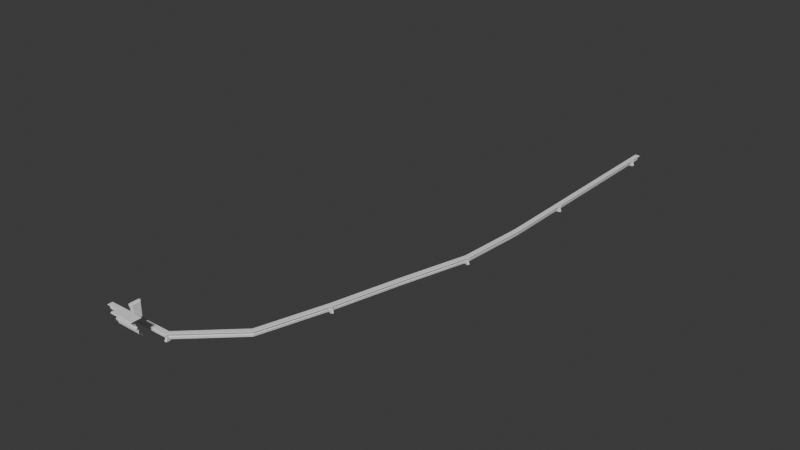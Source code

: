 # Source: border.blend  (saved by Blender 5.0.119; exported with 4.5.12 LTS)
import bpy
from mathutils import Matrix  # noqa: F401  (used for matrix-valued properties, if any)

bpy.ops.wm.read_factory_settings(use_empty=True)
scene = bpy.context.scene
scene.name = 'Scene'

# ---- collections
col_collection = bpy.data.collections.new('Collection'); scene.collection.children.link(col_collection)
col_realbuildingmain = bpy.data.collections.new('realbuildingmain'); col_collection.children.link(col_realbuildingmain)
col_unit = bpy.data.collections.new('unit'); scene.collection.children.link(col_unit)

# ---- images (referenced by path relative to the original .blend; pixels are not part of the script)
import os
ASSET_DIR = os.environ.get("B2B_ASSET_DIR", "")  # directory of the original .blend (textures are referenced by path, not embedded)
HERE = os.path.dirname(os.path.abspath(__file__))  # packed textures are extracted next to this script under _unpacked/

def load_image(name, relpath, width, height, colorspace="sRGB"):
    """Load a texture the original file referenced (path relative to the .blend, or extracted next to this script)."""
    p = next((c for c in (os.path.join(HERE, relpath), os.path.join(ASSET_DIR, relpath)) if relpath and os.path.exists(c)), "")
    if p:
        img = bpy.data.images.load(p, check_existing=True)
        img.name = name
    else:  # same state as the original file: an image datablock whose file is absent (Cycles renders it pink)
        img = bpy.data.images.new(name, width, height)
        img.source = "FILE"
        img.filepath = "//" + (relpath or name)
    img.colorspace_settings.name = colorspace
    return img
img_concrete2_basecolor_png_002 = load_image('concrete2_basecolor.png.002', 'textures/concrete2_basecolor.png', 1024, 1024, 'sRGB')
img_concrete2_metallic_png = load_image('concrete2_metallic.png', 'textures/concrete2_metallic.png', 1024, 1024, 'Non-Color')
img_concrete2_roughness_png = load_image('concrete2_roughness.png', 'textures/concrete2_roughness.png', 1024, 1024, 'Non-Color')
img_concrete2_normal_png = load_image('concrete2_normal.png', 'textures/concrete2_normal.png', 1024, 1024, 'Non-Color')
img_concrete2_ambientocclusion_png = load_image('concrete2_ambientocclusion.png', 'textures/concrete2_ambientocclusion.png', 1024, 1024, 'Non-Color')
img_concrete3_basecolor_png = load_image('concrete3_basecolor.png', 'textures/concrete3_basecolor.png', 1024, 1024, 'sRGB')
img_concrete3_metallic_png = load_image('concrete3_metallic.png', 'textures/concrete3_metallic.png', 1024, 1024, 'Non-Color')
img_concrete3_roughness_png = load_image('concrete3_roughness.png', 'textures/concrete3_roughness.png', 1024, 1024, 'Non-Color')
img_concrete3_normal_png = load_image('concrete3_normal.png', 'textures/concrete3_normal.png', 1024, 1024, 'Non-Color')
img_concrete3_ambientocclusion_png = load_image('concrete3_ambientocclusion.png', 'textures/concrete3_ambientocclusion.png', 1024, 1024, 'Non-Color')
img_concrete4_height_png = load_image('concrete4_height.png', 'textures/concrete4_height.png', 1024, 1024, 'Non-Color')
img_concrete4_basecolor_png = load_image('concrete4_basecolor.png', 'textures/concrete4_basecolor.png', 1024, 1024, 'sRGB')
img_concrete4_metallic_png = load_image('concrete4_metallic.png', 'textures/concrete4_metallic.png', 1024, 1024, 'Non-Color')
img_concrete4_roughness_png = load_image('concrete4_roughness.png', 'textures/concrete4_roughness.png', 1024, 1024, 'Non-Color')
img_concrete4_normal_png = load_image('concrete4_normal.png', 'textures/concrete4_normal.png', 1024, 1024, 'Non-Color')
img_concrete4_ambientocclusion_png = load_image('concrete4_ambientocclusion.png', 'textures/concrete4_ambientocclusion.png', 1024, 1024, 'Non-Color')
img_concrete6_height_png = load_image('concrete6_height.png', 'textures/concrete6_height.png', 1024, 1024, 'Non-Color')
img_concrete6_basecolor_png = load_image('concrete6_basecolor.png', 'textures/concrete6_basecolor.png', 1024, 1024, 'sRGB')
img_concrete6_metallic_png = load_image('concrete6_metallic.png', 'textures/concrete6_metallic.png', 1024, 1024, 'Non-Color')
img_concrete6_roughness_png = load_image('concrete6_roughness.png', 'textures/concrete6_roughness.png', 1024, 1024, 'Non-Color')
img_concrete6_normal_png = load_image('concrete6_normal.png', 'textures/concrete6_normal.png', 1024, 1024, 'Non-Color')
img_concrete6_ambientocclusion_png = load_image('concrete6_ambientocclusion.png', 'textures/concrete6_ambientocclusion.png', 1024, 1024, 'Non-Color')
img_concrete7_height_png = load_image('concrete7_height.png', 'textures/concrete7_height.png', 1024, 1024, 'Non-Color')
img_concrete7_basecolor_png = load_image('concrete7_basecolor.png', 'textures/concrete7_basecolor.png', 1024, 1024, 'sRGB')
img_concrete7_metallic_png = load_image('concrete7_metallic.png', 'textures/concrete7_metallic.png', 1024, 1024, 'Non-Color')
img_concrete7_roughness_png = load_image('concrete7_roughness.png', 'textures/concrete7_roughness.png', 1024, 1024, 'Non-Color')
img_concrete7_normal_png = load_image('concrete7_normal.png', 'textures/concrete7_normal.png', 1024, 1024, 'Non-Color')
img_concrete7_ambientocclusion_png = load_image('concrete7_ambientocclusion.png', 'textures/concrete7_ambientocclusion.png', 1024, 1024, 'Non-Color')
img_concrete8_height_png = load_image('concrete8_height.png', 'textures/concrete8_height.png', 1024, 1024, 'Non-Color')
img_concrete8_basecolor_png = load_image('concrete8_basecolor.png', 'textures/concrete8_basecolor.png', 1024, 1024, 'sRGB')
img_concrete8_metallic_png = load_image('concrete8_metallic.png', 'textures/concrete8_metallic.png', 1024, 1024, 'Non-Color')
img_concrete8_roughness_png = load_image('concrete8_roughness.png', 'textures/concrete8_roughness.png', 1024, 1024, 'Non-Color')
img_concrete8_normal_png = load_image('concrete8_normal.png', 'textures/concrete8_normal.png', 1024, 1024, 'Non-Color')
img_concrete8_ambientocclusion_png = load_image('concrete8_ambientocclusion.png', 'textures/concrete8_ambientocclusion.png', 1024, 1024, 'sRGB')
img_concrete9_height_png = load_image('concrete9_height.png', 'textures/concrete9_height.png', 1024, 1024, 'Non-Color')
img_concrete9_basecolor_png = load_image('concrete9_basecolor.png', 'textures/concrete9_basecolor.png', 1024, 1024, 'sRGB')
img_concrete9_metallic_png = load_image('concrete9_metallic.png', 'textures/concrete9_metallic.png', 1024, 1024, 'Non-Color')
img_concrete9_roughness_png = load_image('concrete9_roughness.png', 'textures/concrete9_roughness.png', 1024, 1024, 'Non-Color')
img_concrete9_normal_png = load_image('concrete9_normal.png', 'textures/concrete9_normal.png', 1024, 1024, 'Non-Color')
img_concrete9_ambientocclusion_png = load_image('concrete9_ambientocclusion.png', 'textures/concrete9_ambientocclusion.png', 1024, 1024, 'Non-Color')
img_brick3_height_png_001 = load_image('brick3_height.png.001', 'textures/brick3_height.png', 1024, 1024, 'Non-Color')
img_brick3_basecolor_png_001 = load_image('brick3_basecolor.png.001', 'textures/brick3_basecolor.png', 1024, 1024, 'sRGB')
img_brick3_metallic_png_001 = load_image('brick3_metallic.png.001', 'textures/brick3_metallic.png', 1024, 1024, 'Non-Color')
img_brick3_roughness_png_001 = load_image('brick3_roughness.png.001', 'textures/brick3_roughness.png', 1024, 1024, 'Non-Color')
img_brick3_normal_png_001 = load_image('brick3_normal.png.001', 'textures/brick3_normal.png', 1024, 1024, 'Non-Color')

# ---- materials (node trees are filled in below, after node groups)
mat_concrete2 = bpy.data.materials.new('concrete2')
mat_concrete3 = bpy.data.materials.new('concrete3')
mat_concrete4 = bpy.data.materials.new('concrete4')
mat_concrete6 = bpy.data.materials.new('concrete6')
mat_concrete7 = bpy.data.materials.new('concrete7')
mat_concrete8 = bpy.data.materials.new('concrete8')
mat_concrete9 = bpy.data.materials.new('concrete9')
mat_brick3 = bpy.data.materials.new('brick3')

# ---- node groups
ng_triplanar_uv_mapping = bpy.data.node_groups.new('Triplanar UV Mapping', 'GeometryNodeTree')
_s = ng_triplanar_uv_mapping.interface.new_socket(name='Geometry', in_out='OUTPUT', socket_type='NodeSocketGeometry')
_s = ng_triplanar_uv_mapping.interface.new_socket(name='Geometry', in_out='INPUT', socket_type='NodeSocketGeometry')
_s = ng_triplanar_uv_mapping.interface.new_socket(name='Translation', in_out='INPUT', socket_type='NodeSocketVector')
_s.subtype = 'TRANSLATION'
_s = ng_triplanar_uv_mapping.interface.new_socket(name='Rotation', in_out='INPUT', socket_type='NodeSocketVector')
_s.subtype = 'EULER'
_s = ng_triplanar_uv_mapping.interface.new_socket(name='Scale', in_out='INPUT', socket_type='NodeSocketVector')
_s.subtype = 'XYZ'
_s.default_value = (1.0, 1.0, 1.0)
_s = ng_triplanar_uv_mapping.interface.new_socket(name='UV Attribute', in_out='INPUT', socket_type='NodeSocketString')
_s.default_value = 'UVMap'
_s = ng_triplanar_uv_mapping.interface.new_socket(name='Pack UV Islands', in_out='INPUT', socket_type='NodeSocketBool')
_s = ng_triplanar_uv_mapping.interface.new_socket(name='Margin', in_out='INPUT', socket_type='NodeSocketFloat')
_s.default_value = 0.001
_s.min_value = 0.0
_s.max_value = 1.0
_s = ng_triplanar_uv_mapping.interface.new_socket(name='Rotate', in_out='INPUT', socket_type='NodeSocketBool')
_s.default_value = True
ng_triplanar_uv_mapping.is_modifier = True
_N = ng_triplanar_uv_mapping.nodes; _L = ng_triplanar_uv_mapping.links
n0 = _N.new('ShaderNodeMath'); n0.name = 'Math'; n0.location = (-1260, -1060)
n0.operation = 'ABSOLUTE'
n1 = _N.new('ShaderNodeMath'); n1.name = 'Math.004'; n1.location = (-1060, -1060)
n1.operation = 'MAXIMUM'
n2 = _N.new('ShaderNodeMath'); n2.name = 'Math.005'; n2.location = (-1260, -1240)
n2.operation = 'ABSOLUTE'
n3 = _N.new('ShaderNodeMath'); n3.name = 'Math.007'; n3.location = (-1260, -1420)
n3.operation = 'ABSOLUTE'
n4 = _N.new('ShaderNodeMath'); n4.name = 'Math.006'; n4.location = (-1060, -1240)
n4.operation = 'MAXIMUM'
n5 = _N.new('ShaderNodeMath'); n5.name = 'Math.008'; n5.location = (-1060, -1420)
n5.operation = 'MAXIMUM'
n6 = _N.new('ShaderNodeMath'); n6.name = 'Math.012'; n6.location = (-1260, -500)
n6.operation = 'GREATER_THAN'
n6.inputs[1].default_value = 0.0
n7 = _N.new('ShaderNodeMath'); n7.name = 'Math.013'; n7.location = (-1260, -680)
n7.operation = 'GREATER_THAN'
n7.inputs[1].default_value = 0.0
n8 = _N.new('ShaderNodeMath'); n8.name = 'Math.014'; n8.location = (-1260, -860)
n8.operation = 'GREATER_THAN'
n8.inputs[1].default_value = 0.0
n9 = _N.new('ShaderNodeMath'); n9.name = 'Math.015'; n9.location = (-1060, -500)
n9.operation = 'SUBTRACT'
n10 = _N.new('ShaderNodeMath'); n10.name = 'Math.017'; n10.location = (-1060, -680)
n10.operation = 'SUBTRACT'
n11 = _N.new('ShaderNodeMath'); n11.name = 'Math.019'; n11.location = (-1060, -860)
n11.operation = 'SUBTRACT'
n12 = _N.new('ShaderNodeMath'); n12.name = 'Math.016'; n12.location = (-860, -500)
n12.operation = 'MULTIPLY'
n12.inputs[1].default_value = 2.0
n13 = _N.new('ShaderNodeMath'); n13.name = 'Math.018'; n13.location = (-860, -680)
n13.operation = 'MULTIPLY'
n13.inputs[1].default_value = -2.0
n14 = _N.new('FunctionNodeCompare'); n14.name = 'Compare'; n14.location = (-860, -1060)
n14.inputs[6].default_value = (0.0, 0.0, 0.0, 0.0)
n14.inputs[7].default_value = (0.0, 0.0, 0.0, 0.0)
n15 = _N.new('FunctionNodeCompare'); n15.name = 'Compare.002'; n15.location = (-860, -1240)
n15.inputs[6].default_value = (0.0, 0.0, 0.0, 0.0)
n15.inputs[7].default_value = (0.0, 0.0, 0.0, 0.0)
n16 = _N.new('ShaderNodeMath'); n16.name = 'Math.020'; n16.location = (-860, -860)
n16.operation = 'MULTIPLY'
n16.inputs[1].default_value = 2.0
n17 = _N.new('GeometryNodeInputNormal'); n17.name = 'Normal'; n17.location = (-2120, -820)
n17.legacy_corner_normals = True
n18 = _N.new('GeometryNodeInputPosition'); n18.name = 'Position'; n18.location = (-1780, -340)
n19 = _N.new('ShaderNodeMath'); n19.name = 'Math.023'; n19.location = (-560, -660)
n19.operation = 'MULTIPLY'
n20 = _N.new('ShaderNodeMath'); n20.name = 'Math.021'; n20.location = (-560, -480)
n20.operation = 'MULTIPLY'
n21 = _N.new('ShaderNodeMath'); n21.name = 'Math.011'; n21.location = (-560, -300)
n21.operation = 'MULTIPLY'
n22 = _N.new('ShaderNodeCombineXYZ'); n22.name = 'Combine XYZ'; n22.location = (-340, -300)
n23 = _N.new('ShaderNodeCombineXYZ'); n23.name = 'Combine XYZ.001'; n23.location = (-340, -480)
n23.inputs[2].default_value = 0.4
n24 = _N.new('GeometryNodeSwitch'); n24.name = 'Switch'; n24.location = (-100, -360)
n24.input_type = 'VECTOR'
n25 = _N.new('ShaderNodeSeparateXYZ'); n25.name = 'Separate XYZ.001'; n25.location = (-860, -280)
n26 = _N.new('ShaderNodeVectorMath'); n26.name = 'Vector Math'; n26.location = (-1060, -280)
n27 = _N.new('ShaderNodeVectorMath'); n27.name = 'Vector Math.001'; n27.location = (-1260, -280)
n27.operation = 'MULTIPLY'
n28 = _N.new('ShaderNodeVectorRotate'); n28.name = 'Vector Rotate'; n28.location = (-1540, -280)
n28.rotation_type = 'EULER_XYZ'
n29 = _N.new('ShaderNodeSeparateXYZ'); n29.name = 'Separate XYZ'; n29.location = (-1560, -820)
n30 = _N.new('ShaderNodeVectorRotate'); n30.name = 'Vector Rotate.001'; n30.location = (-1780, -760)
n30.rotation_type = 'EULER_XYZ'
n31 = _N.new('NodeGroupInput'); n31.name = 'Group Input'; n31.location = (-2160, -380)
n32 = _N.new('GeometryNodeSwitch'); n32.name = 'Switch.001'; n32.location = (120, -520)
n32.input_type = 'VECTOR'
n33 = _N.new('GeometryNodeUVPackIslands'); n33.name = 'Pack UV Islands'; n33.location = (360, -640)
n34 = _N.new('GeometryNodeSwitch'); n34.name = 'Switch.002'; n34.location = (540, -500)
n34.input_type = 'VECTOR'
n35 = _N.new('GeometryNodeStoreNamedAttribute'); n35.name = 'Store Named Attribute'; n35.location = (800, -280)
n35.data_type = 'FLOAT2'
n35.domain = 'CORNER'
n36 = _N.new('NodeGroupOutput'); n36.name = 'Group Output'; n36.location = (1060, -280)
n37 = _N.new('ShaderNodeCombineXYZ'); n37.name = 'Combine XYZ.002'; n37.location = (-340, -640)
_L.new(n30.outputs[0], n29.inputs[0])
_L.new(n29.outputs[0], n0.inputs[0])
_L.new(n0.outputs[0], n1.inputs[0])
_L.new(n2.outputs[0], n4.inputs[0])
_L.new(n29.outputs[1], n2.inputs[0])
_L.new(n29.outputs[2], n3.inputs[0])
_L.new(n2.outputs[0], n1.inputs[1])
_L.new(n3.outputs[0], n4.inputs[1])
_L.new(n3.outputs[0], n5.inputs[0])
_L.new(n0.outputs[0], n5.inputs[1])
_L.new(n26.outputs[0], n25.inputs[0])
_L.new(n21.outputs[0], n22.inputs[0])
_L.new(n25.outputs[2], n22.inputs[1])
_L.new(n25.outputs[2], n23.inputs[1])
_L.new(n20.outputs[0], n23.inputs[0])
_L.new(n19.outputs[0], n37.inputs[1])
_L.new(n24.outputs[0], n32.inputs[1])
_L.new(n37.outputs[0], n32.inputs[2])
_L.new(n1.outputs[0], n14.inputs[0])
_L.new(n4.outputs[0], n14.inputs[1])
_L.new(n5.outputs[0], n15.inputs[0])
_L.new(n1.outputs[0], n15.inputs[1])
_L.new(n14.outputs[0], n24.inputs[0])
_L.new(n15.outputs[0], n32.inputs[0])
_L.new(n23.outputs[0], n24.inputs[1])
_L.new(n22.outputs[0], n24.inputs[2])
_L.new(n25.outputs[1], n21.inputs[0])
_L.new(n29.outputs[0], n6.inputs[0])
_L.new(n29.outputs[1], n7.inputs[0])
_L.new(n29.outputs[2], n8.inputs[0])
_L.new(n6.outputs[0], n9.inputs[0])
_L.new(n9.outputs[0], n12.inputs[0])
_L.new(n10.outputs[0], n13.inputs[0])
_L.new(n11.outputs[0], n16.inputs[0])
_L.new(n7.outputs[0], n10.inputs[0])
_L.new(n8.outputs[0], n11.inputs[0])
_L.new(n12.outputs[0], n21.inputs[1])
_L.new(n25.outputs[0], n20.inputs[0])
_L.new(n13.outputs[0], n20.inputs[1])
_L.new(n25.outputs[1], n19.inputs[0])
_L.new(n16.outputs[0], n19.inputs[1])
_L.new(n18.outputs[0], n28.inputs[0])
_L.new(n31.outputs[2], n28.inputs[4])
_L.new(n17.outputs[0], n30.inputs[0])
_L.new(n31.outputs[2], n30.inputs[4])
_L.new(n27.outputs[0], n26.inputs[0])
_L.new(n28.outputs[0], n27.inputs[0])
_L.new(n31.outputs[3], n27.inputs[1])
_L.new(n31.outputs[1], n26.inputs[1])
_L.new(n31.outputs[0], n35.inputs[0])
_L.new(n34.outputs[0], n35.inputs[3])
_L.new(n35.outputs[0], n36.inputs[0])
_L.new(n31.outputs[4], n35.inputs[2])
_L.new(n32.outputs[0], n34.inputs[1])
_L.new(n32.outputs[0], n33.inputs[0])
_L.new(n33.outputs[0], n34.inputs[2])
_L.new(n31.outputs[5], n34.inputs[0])
_L.new(n31.outputs[6], n33.inputs[2])
_L.new(n31.outputs[7], n33.inputs[3])
_L.new(n25.outputs[0], n37.inputs[0])
n36.is_active_output = True
ng_gn_edgeborder = bpy.data.node_groups.new('gn_edgeborder', 'GeometryNodeTree')
_s = ng_gn_edgeborder.interface.new_socket(name='Geometry', in_out='OUTPUT', socket_type='NodeSocketGeometry')
_s = ng_gn_edgeborder.interface.new_socket(name='Geometry', in_out='INPUT', socket_type='NodeSocketGeometry')
_s = ng_gn_edgeborder.interface.new_socket(name='itemsize', in_out='INPUT', socket_type='NodeSocketFloat')
_s.subtype = 'DISTANCE'
_s.default_value = 0.1
_s.min_value = 0.001
_s = ng_gn_edgeborder.interface.new_socket(name='sustaindensity', in_out='INPUT', socket_type='NodeSocketFloat')
_s.default_value = 2.0
_s.min_value = -1e+04
_s.max_value = 1e+04
_s = ng_gn_edgeborder.interface.new_socket(name='material', in_out='INPUT', socket_type='NodeSocketMenu')
_s.default_value = 'A'
ng_gn_edgeborder.is_modifier = True
# nodes of 'gn_edgeborder' reference scene objects; filled in after objects exist
ng_smooth_by_angle_001 = bpy.data.node_groups.new('Smooth by Angle.001', 'GeometryNodeTree')
_s = ng_smooth_by_angle_001.interface.new_socket(name='Mesh', in_out='OUTPUT', socket_type='NodeSocketGeometry')
_s = ng_smooth_by_angle_001.interface.new_socket(name='Mesh', in_out='INPUT', socket_type='NodeSocketGeometry')
_s = ng_smooth_by_angle_001.interface.new_socket(name='Angle', in_out='INPUT', socket_type='NodeSocketFloat')
_s.subtype = 'ANGLE'
_s.default_value = 0.5236
_s.min_value = 0.0
_s.max_value = 3.142
_s.description = 'Maximum face angle for smooth edges'
_s = ng_smooth_by_angle_001.interface.new_socket(name='Ignore Sharpness', in_out='INPUT', socket_type='NodeSocketBool')
_s.force_non_field = True
ng_smooth_by_angle_001.is_modifier = True
_N = ng_smooth_by_angle_001.nodes; _L = ng_smooth_by_angle_001.links
n0 = _N.new('GeometryNodeSetShadeSmooth'); n0.name = 'Set Shade Smooth'; n0.location = (120, -80)
n0.domain = 'EDGE'
n1 = _N.new('GeometryNodeSetShadeSmooth'); n1.name = 'Set Shade Smooth.001'; n1.location = (300, -80)
n2 = _N.new('NodeGroupOutput'); n2.name = 'Group Output'; n2.location = (480, -80)
n3 = _N.new('GeometryNodeInputMeshEdgeAngle'); n3.name = 'Edge Angle'; n3.location = (-440, -240)
n4 = _N.new('NodeGroupInput'); n4.name = 'Group Input'; n4.location = (-80, -80)
n5 = _N.new('GeometryNodeInputEdgeSmooth'); n5.name = 'Is Edge Smooth'; n5.location = (-260, -120)
n6 = _N.new('GeometryNodeInputShadeSmooth'); n6.name = 'Is Shade Smooth'; n6.location = (-440, -397)
n7 = _N.new('FunctionNodeCompare'); n7.name = 'Compare'; n7.location = (-260, -260)
n7.operation = 'LESS_EQUAL'
n7.inputs[6].default_value = (0.0, 0.0, 0.0, 0.0)
n7.inputs[7].default_value = (0.0, 0.0, 0.0, 0.0)
n8 = _N.new('FunctionNodeBooleanMath'); n8.name = 'Boolean Math.001'; n8.location = (-80, -260)
n9 = _N.new('NodeGroupInput'); n9.name = 'Group Input.001'; n9.location = (-440, -329)
n10 = _N.new('NodeGroupInput'); n10.name = 'Group Input.002'; n10.location = (-259, -189)
n11 = _N.new('FunctionNodeBooleanMath'); n11.name = 'Boolean Math'; n11.location = (-80, -149)
n11.operation = 'OR'
n12 = _N.new('FunctionNodeBooleanMath'); n12.name = 'Boolean Math.002'; n12.location = (-260, -380)
n12.operation = 'OR'
n13 = _N.new('NodeGroupInput'); n13.name = 'Group Input.003'; n13.location = (-440, -460)
_L.new(n3.outputs[0], n7.inputs[0])
_L.new(n1.outputs[0], n2.inputs[0])
_L.new(n9.outputs[1], n7.inputs[1])
_L.new(n7.outputs[0], n8.inputs[0])
_L.new(n4.outputs[0], n0.inputs[0])
_L.new(n0.outputs[0], n1.inputs[0])
_L.new(n8.outputs[0], n0.inputs[2])
_L.new(n10.outputs[2], n11.inputs[1])
_L.new(n5.outputs[0], n11.inputs[0])
_L.new(n11.outputs[0], n0.inputs[1])
_L.new(n13.outputs[2], n12.inputs[1])
_L.new(n6.outputs[0], n12.inputs[0])
_L.new(n12.outputs[0], n8.inputs[1])
n2.is_active_output = True

# ---- material node trees
mat_concrete2.use_nodes = True; mat_concrete2.node_tree.nodes.clear()
_N = mat_concrete2.node_tree.nodes; _L = mat_concrete2.node_tree.links
n0 = _N.new('ShaderNodeBsdfPrincipled'); n0.name = 'Principled BSDF'; n0.location = (-200, 100)
n1 = _N.new('ShaderNodeOutputMaterial'); n1.name = 'Material Output'; n1.location = (200, 100)
n2 = _N.new('ShaderNodeTexImage'); n2.name = 'Image Texture.001'; n2.location = (84, -302)
n2.label = 'Base Color'
n2.image = img_concrete2_basecolor_png_002
n3 = _N.new('ShaderNodeTexImage'); n3.name = 'Image Texture.002'; n3.location = (84, -582)
n3.label = 'Metallic'
n3.image = img_concrete2_metallic_png
n4 = _N.new('ShaderNodeTexImage'); n4.name = 'Image Texture.003'; n4.location = (84, -862)
n4.label = 'Roughness'
n4.image = img_concrete2_roughness_png
n5 = _N.new('ShaderNodeTexImage'); n5.name = 'Image Texture.004'; n5.location = (84, -1422)
n5.label = 'Normal'
n5.image = img_concrete2_normal_png
n6 = _N.new('ShaderNodeNormalMap'); n6.name = 'Normal Map'; n6.location = (-450, -820)
n7 = _N.new('ShaderNodeMapping'); n7.name = 'Mapping'; n7.location = (229, -36)
n8 = _N.new('NodeReroute'); n8.name = 'Reroute'; n8.location = (34, -938)
n8.width = 14
n8.socket_idname = 'NodeSocketVector'
n9 = _N.new('ShaderNodeTexCoord'); n9.name = 'Texture Coordinate'; n9.location = (29, -36)
n10 = _N.new('NodeFrame'); n10.name = 'Frame'; n10.location = (-1479, 136)
n10.label = 'Mapping'
n10.width = 398
n11 = _N.new('NodeFrame'); n11.name = 'Frame.001'; n11.location = (-834, 602)
n11.label = 'Textures'
n11.width = 353
n12 = _N.new('ShaderNodeTexImage'); n12.name = 'Image Texture.005'; n12.location = (83, -36)
n12.label = 'Metallic'
n12.image = img_concrete2_ambientocclusion_png
n13 = _N.new('ShaderNodeMix'); n13.name = 'Mix'; n13.location = (-372, 482)
n13.data_type = 'RGBA'
n13.blend_type = 'MULTIPLY'
n13.inputs[0].default_value = 1.0
n2.parent = n11
n3.parent = n11
n4.parent = n11
n5.parent = n11
n7.parent = n10
n8.parent = n11
n9.parent = n10
n12.parent = n11
_L.new(n0.outputs[0], n1.inputs[0])
_L.new(n3.outputs[0], n0.inputs[1])
_L.new(n4.outputs[0], n0.inputs[2])
_L.new(n5.outputs[0], n6.inputs[1])
_L.new(n6.outputs[0], n0.inputs[5])
_L.new(n8.outputs[0], n2.inputs[0])
_L.new(n8.outputs[0], n3.inputs[0])
_L.new(n8.outputs[0], n4.inputs[0])
_L.new(n8.outputs[0], n5.inputs[0])
_L.new(n7.outputs[0], n8.inputs[0])
_L.new(n9.outputs[2], n7.inputs[0])
_L.new(n7.outputs[0], n12.inputs[0])
_L.new(n2.outputs[0], n13.inputs[6])
_L.new(n12.outputs[0], n13.inputs[7])
_L.new(n13.outputs[2], n0.inputs[0])
n1.is_active_output = True
mat_concrete3.use_nodes = True; mat_concrete3.node_tree.nodes.clear()
_N = mat_concrete3.node_tree.nodes; _L = mat_concrete3.node_tree.links
n0 = _N.new('ShaderNodeBsdfPrincipled'); n0.name = 'Principled BSDF'; n0.location = (-200, 100)
n1 = _N.new('ShaderNodeOutputMaterial'); n1.name = 'Material Output'; n1.location = (200, 100)
n2 = _N.new('ShaderNodeTexImage'); n2.name = 'Image Texture.001'; n2.location = (84, -321)
n2.label = 'Base Color'
n2.image = img_concrete3_basecolor_png
n3 = _N.new('ShaderNodeTexImage'); n3.name = 'Image Texture.002'; n3.location = (84, -601)
n3.label = 'Metallic'
n3.image = img_concrete3_metallic_png
n4 = _N.new('ShaderNodeTexImage'); n4.name = 'Image Texture.003'; n4.location = (84, -881)
n4.label = 'Roughness'
n4.image = img_concrete3_roughness_png
n5 = _N.new('ShaderNodeTexImage'); n5.name = 'Image Texture.004'; n5.location = (84, -1438)
n5.label = 'Normal'
n5.image = img_concrete3_normal_png
n6 = _N.new('ShaderNodeNormalMap'); n6.name = 'Normal Map'; n6.location = (-450, -820)
n7 = _N.new('ShaderNodeMapping'); n7.name = 'Mapping'; n7.location = (229, -36)
n8 = _N.new('NodeReroute'); n8.name = 'Reroute'; n8.location = (34, -958)
n8.width = 14
n8.socket_idname = 'NodeSocketVector'
n9 = _N.new('ShaderNodeTexCoord'); n9.name = 'Texture Coordinate'; n9.location = (29, -36)
n10 = _N.new('NodeFrame'); n10.name = 'Frame'; n10.location = (-1479, 136)
n10.label = 'Mapping'
n10.width = 398
n11 = _N.new('NodeFrame'); n11.name = 'Frame.001'; n11.location = (-834, 621)
n11.label = 'Textures'
n11.width = 353
n12 = _N.new('ShaderNodeTexImage'); n12.name = 'Image Texture.005'; n12.location = (76, -36)
n12.label = 'Metallic'
n12.image = img_concrete3_ambientocclusion_png
n13 = _N.new('ShaderNodeMix'); n13.name = 'Mix'; n13.location = (-444, 536)
n13.data_type = 'RGBA'
n13.blend_type = 'MULTIPLY'
n13.inputs[0].default_value = 1.0
n2.parent = n11
n3.parent = n11
n4.parent = n11
n5.parent = n11
n7.parent = n10
n8.parent = n11
n9.parent = n10
n12.parent = n11
_L.new(n0.outputs[0], n1.inputs[0])
_L.new(n3.outputs[0], n0.inputs[1])
_L.new(n4.outputs[0], n0.inputs[2])
_L.new(n5.outputs[0], n6.inputs[1])
_L.new(n6.outputs[0], n0.inputs[5])
_L.new(n8.outputs[0], n2.inputs[0])
_L.new(n8.outputs[0], n3.inputs[0])
_L.new(n8.outputs[0], n4.inputs[0])
_L.new(n8.outputs[0], n5.inputs[0])
_L.new(n7.outputs[0], n8.inputs[0])
_L.new(n9.outputs[2], n7.inputs[0])
_L.new(n7.outputs[0], n12.inputs[0])
_L.new(n2.outputs[0], n13.inputs[6])
_L.new(n12.outputs[0], n13.inputs[7])
_L.new(n13.outputs[2], n0.inputs[0])
n1.is_active_output = True
mat_concrete4.use_nodes = True; mat_concrete4.node_tree.nodes.clear()
_N = mat_concrete4.node_tree.nodes; _L = mat_concrete4.node_tree.links
n0 = _N.new('ShaderNodeBsdfPrincipled'); n0.name = 'Principled BSDF'; n0.location = (-200, 100)
n1 = _N.new('ShaderNodeOutputMaterial'); n1.name = 'Material Output'; n1.location = (200, 100)
n2 = _N.new('ShaderNodeTexImage'); n2.name = 'Image Texture'; n2.location = (84, -1243)
n2.label = 'Displacement'
n2.image = img_concrete4_height_png
n3 = _N.new('ShaderNodeDisplacement'); n3.name = 'Displacement'; n3.location = (-100, -600)
n4 = _N.new('ShaderNodeTexImage'); n4.name = 'Image Texture.001'; n4.location = (84, -403)
n4.label = 'Base Color'
n4.image = img_concrete4_basecolor_png
n5 = _N.new('ShaderNodeTexImage'); n5.name = 'Image Texture.002'; n5.location = (84, -683)
n5.label = 'Metallic'
n5.image = img_concrete4_metallic_png
n6 = _N.new('ShaderNodeTexImage'); n6.name = 'Image Texture.003'; n6.location = (84, -963)
n6.label = 'Roughness'
n6.image = img_concrete4_roughness_png
n7 = _N.new('ShaderNodeTexImage'); n7.name = 'Image Texture.004'; n7.location = (84, -1523)
n7.label = 'Normal'
n7.image = img_concrete4_normal_png
n8 = _N.new('ShaderNodeNormalMap'); n8.name = 'Normal Map'; n8.location = (-450, -820)
n9 = _N.new('ShaderNodeMapping'); n9.name = 'Mapping'; n9.location = (229, -36)
n10 = _N.new('NodeReroute'); n10.name = 'Reroute'; n10.location = (34, -1039)
n10.width = 17
n10.socket_idname = 'NodeSocketVector'
n11 = _N.new('ShaderNodeTexCoord'); n11.name = 'Texture Coordinate'; n11.location = (29, -36)
n12 = _N.new('NodeFrame'); n12.name = 'Frame'; n12.location = (-1479, 136)
n12.label = 'Mapping'
n12.width = 398
n13 = _N.new('NodeFrame'); n13.name = 'Frame.001'; n13.location = (-834, 703)
n13.label = 'Textures'
n13.width = 353
n14 = _N.new('ShaderNodeTexImage'); n14.name = 'Image Texture.005'; n14.location = (81, -36)
n14.label = 'Metallic'
n14.image = img_concrete4_ambientocclusion_png
n15 = _N.new('ShaderNodeMix'); n15.name = 'Mix'; n15.location = (-400, 597)
n15.data_type = 'RGBA'
n15.blend_type = 'MULTIPLY'
n2.parent = n13
n4.parent = n13
n5.parent = n13
n6.parent = n13
n7.parent = n13
n9.parent = n12
n10.parent = n13
n11.parent = n12
n14.parent = n13
_L.new(n0.outputs[0], n1.inputs[0])
_L.new(n2.outputs[0], n3.inputs[0])
_L.new(n3.outputs[0], n1.inputs[2])
_L.new(n5.outputs[0], n0.inputs[1])
_L.new(n6.outputs[0], n0.inputs[2])
_L.new(n7.outputs[0], n8.inputs[1])
_L.new(n8.outputs[0], n0.inputs[5])
_L.new(n10.outputs[0], n4.inputs[0])
_L.new(n10.outputs[0], n5.inputs[0])
_L.new(n10.outputs[0], n6.inputs[0])
_L.new(n10.outputs[0], n2.inputs[0])
_L.new(n10.outputs[0], n7.inputs[0])
_L.new(n9.outputs[0], n10.inputs[0])
_L.new(n11.outputs[2], n9.inputs[0])
_L.new(n9.outputs[0], n14.inputs[0])
_L.new(n4.outputs[0], n15.inputs[6])
_L.new(n14.outputs[0], n15.inputs[7])
_L.new(n15.outputs[2], n0.inputs[0])
n1.is_active_output = True
mat_concrete6.use_nodes = True; mat_concrete6.node_tree.nodes.clear()
_N = mat_concrete6.node_tree.nodes; _L = mat_concrete6.node_tree.links
n0 = _N.new('ShaderNodeBsdfPrincipled'); n0.name = 'Principled BSDF'; n0.location = (164, 279)
n1 = _N.new('ShaderNodeOutputMaterial'); n1.name = 'Material Output'; n1.location = (564, 279)
n2 = _N.new('ShaderNodeTexImage'); n2.name = 'Image Texture'; n2.location = (84, -1218)
n2.label = 'Displacement'
n2.image = img_concrete6_height_png
n3 = _N.new('ShaderNodeDisplacement'); n3.name = 'Displacement'; n3.location = (-100, -600)
n4 = _N.new('ShaderNodeTexImage'); n4.name = 'Image Texture.001'; n4.location = (84, -378)
n4.label = 'Base Color'
n4.image = img_concrete6_basecolor_png
n5 = _N.new('ShaderNodeTexImage'); n5.name = 'Image Texture.002'; n5.location = (84, -658)
n5.label = 'Metallic'
n5.image = img_concrete6_metallic_png
n6 = _N.new('ShaderNodeTexImage'); n6.name = 'Image Texture.003'; n6.location = (84, -938)
n6.label = 'Roughness'
n6.image = img_concrete6_roughness_png
n7 = _N.new('ShaderNodeTexImage'); n7.name = 'Image Texture.004'; n7.location = (84, -1498)
n7.label = 'Normal'
n7.image = img_concrete6_normal_png
n8 = _N.new('ShaderNodeNormalMap'); n8.name = 'Normal Map'; n8.location = (-450, -820)
n9 = _N.new('ShaderNodeMapping'); n9.name = 'Mapping'; n9.location = (229, -36)
n10 = _N.new('NodeReroute'); n10.name = 'Reroute'; n10.location = (34, -1015)
n10.width = 14
n10.socket_idname = 'NodeSocketVector'
n11 = _N.new('ShaderNodeTexCoord'); n11.name = 'Texture Coordinate'; n11.location = (29, -36)
n12 = _N.new('NodeFrame'); n12.name = 'Frame'; n12.location = (-1479, 136)
n12.label = 'Mapping'
n12.width = 398
n13 = _N.new('NodeFrame'); n13.name = 'Frame.001'; n13.location = (-834, 678)
n13.label = 'Textures'
n13.width = 379
n14 = _N.new('ShaderNodeTexImage'); n14.name = 'Image Texture.005'; n14.location = (110, -36)
n14.label = 'Metallic'
n14.image = img_concrete6_ambientocclusion_png
n15 = _N.new('ShaderNodeMix'); n15.name = 'Mix'; n15.location = (-374, 528)
n15.data_type = 'RGBA'
n15.blend_type = 'MULTIPLY'
n15.inputs[0].default_value = 1.0
n2.parent = n13
n4.parent = n13
n5.parent = n13
n6.parent = n13
n7.parent = n13
n9.parent = n12
n10.parent = n13
n11.parent = n12
n14.parent = n13
_L.new(n0.outputs[0], n1.inputs[0])
_L.new(n2.outputs[0], n3.inputs[0])
_L.new(n3.outputs[0], n1.inputs[2])
_L.new(n5.outputs[0], n0.inputs[1])
_L.new(n6.outputs[0], n0.inputs[2])
_L.new(n7.outputs[0], n8.inputs[1])
_L.new(n8.outputs[0], n0.inputs[5])
_L.new(n10.outputs[0], n4.inputs[0])
_L.new(n10.outputs[0], n5.inputs[0])
_L.new(n10.outputs[0], n6.inputs[0])
_L.new(n10.outputs[0], n2.inputs[0])
_L.new(n10.outputs[0], n7.inputs[0])
_L.new(n9.outputs[0], n10.inputs[0])
_L.new(n11.outputs[2], n9.inputs[0])
_L.new(n9.outputs[0], n14.inputs[0])
_L.new(n4.outputs[0], n15.inputs[6])
_L.new(n14.outputs[0], n15.inputs[7])
_L.new(n15.outputs[2], n0.inputs[0])
n1.is_active_output = True
mat_concrete7.use_nodes = True; mat_concrete7.node_tree.nodes.clear()
_N = mat_concrete7.node_tree.nodes; _L = mat_concrete7.node_tree.links
n0 = _N.new('ShaderNodeBsdfPrincipled'); n0.name = 'Principled BSDF'; n0.location = (122, 114)
n1 = _N.new('ShaderNodeOutputMaterial'); n1.name = 'Material Output'; n1.location = (522, 114)
n2 = _N.new('ShaderNodeTexImage'); n2.name = 'Image Texture'; n2.location = (84, -1219)
n2.label = 'Displacement'
n2.image = img_concrete7_height_png
n3 = _N.new('ShaderNodeDisplacement'); n3.name = 'Displacement'; n3.location = (-100, -600)
n4 = _N.new('ShaderNodeTexImage'); n4.name = 'Image Texture.001'; n4.location = (84, -379)
n4.label = 'Base Color'
n4.image = img_concrete7_basecolor_png
n5 = _N.new('ShaderNodeTexImage'); n5.name = 'Image Texture.002'; n5.location = (84, -659)
n5.label = 'Metallic'
n5.image = img_concrete7_metallic_png
n6 = _N.new('ShaderNodeTexImage'); n6.name = 'Image Texture.003'; n6.location = (84, -939)
n6.label = 'Roughness'
n6.image = img_concrete7_roughness_png
n7 = _N.new('ShaderNodeTexImage'); n7.name = 'Image Texture.004'; n7.location = (84, -1499)
n7.label = 'Normal'
n7.image = img_concrete7_normal_png
n8 = _N.new('ShaderNodeNormalMap'); n8.name = 'Normal Map'; n8.location = (-450, -820)
n9 = _N.new('ShaderNodeMapping'); n9.name = 'Mapping'; n9.location = (229, -36)
n10 = _N.new('NodeReroute'); n10.name = 'Reroute'; n10.location = (34, -1016)
n10.width = 14
n10.socket_idname = 'NodeSocketVector'
n11 = _N.new('ShaderNodeTexCoord'); n11.name = 'Texture Coordinate'; n11.location = (29, -36)
n12 = _N.new('NodeFrame'); n12.name = 'Frame'; n12.location = (-1479, 136)
n12.label = 'Mapping'
n12.width = 398
n13 = _N.new('NodeFrame'); n13.name = 'Frame.001'; n13.location = (-834, 679)
n13.label = 'Textures'
n13.width = 355
n14 = _N.new('ShaderNodeTexImage'); n14.name = 'Image Texture.005'; n14.location = (87, -36)
n14.label = 'Metallic'
n14.image = img_concrete7_ambientocclusion_png
n15 = _N.new('ShaderNodeMix'); n15.name = 'Mix'; n15.location = (-361, 615)
n15.data_type = 'RGBA'
n15.blend_type = 'MULTIPLY'
n15.inputs[0].default_value = 1.0
n2.parent = n13
n4.parent = n13
n5.parent = n13
n6.parent = n13
n7.parent = n13
n9.parent = n12
n10.parent = n13
n11.parent = n12
n14.parent = n13
_L.new(n0.outputs[0], n1.inputs[0])
_L.new(n2.outputs[0], n3.inputs[0])
_L.new(n3.outputs[0], n1.inputs[2])
_L.new(n5.outputs[0], n0.inputs[1])
_L.new(n6.outputs[0], n0.inputs[2])
_L.new(n7.outputs[0], n8.inputs[1])
_L.new(n8.outputs[0], n0.inputs[5])
_L.new(n10.outputs[0], n4.inputs[0])
_L.new(n10.outputs[0], n5.inputs[0])
_L.new(n10.outputs[0], n6.inputs[0])
_L.new(n10.outputs[0], n2.inputs[0])
_L.new(n10.outputs[0], n7.inputs[0])
_L.new(n9.outputs[0], n10.inputs[0])
_L.new(n11.outputs[2], n9.inputs[0])
_L.new(n9.outputs[0], n14.inputs[0])
_L.new(n4.outputs[0], n15.inputs[6])
_L.new(n14.outputs[0], n15.inputs[7])
_L.new(n15.outputs[2], n0.inputs[0])
n1.is_active_output = True
mat_concrete8.use_nodes = True; mat_concrete8.node_tree.nodes.clear()
_N = mat_concrete8.node_tree.nodes; _L = mat_concrete8.node_tree.links
n0 = _N.new('ShaderNodeBsdfPrincipled'); n0.name = 'Principled BSDF'; n0.location = (356, 96)
n1 = _N.new('ShaderNodeOutputMaterial'); n1.name = 'Material Output'; n1.location = (756, 96)
n2 = _N.new('ShaderNodeTexImage'); n2.name = 'Image Texture'; n2.location = (84, -1183)
n2.label = 'Displacement'
n2.image = img_concrete8_height_png
n3 = _N.new('ShaderNodeDisplacement'); n3.name = 'Displacement'; n3.location = (-100, -600)
n4 = _N.new('ShaderNodeTexImage'); n4.name = 'Image Texture.001'; n4.location = (84, -343)
n4.label = 'Base Color'
n4.image = img_concrete8_basecolor_png
n5 = _N.new('ShaderNodeTexImage'); n5.name = 'Image Texture.002'; n5.location = (84, -623)
n5.label = 'Metallic'
n5.image = img_concrete8_metallic_png
n6 = _N.new('ShaderNodeTexImage'); n6.name = 'Image Texture.003'; n6.location = (84, -903)
n6.label = 'Roughness'
n6.image = img_concrete8_roughness_png
n7 = _N.new('ShaderNodeTexImage'); n7.name = 'Image Texture.004'; n7.location = (84, -1463)
n7.label = 'Normal'
n7.image = img_concrete8_normal_png
n8 = _N.new('ShaderNodeNormalMap'); n8.name = 'Normal Map'; n8.location = (-450, -820)
n9 = _N.new('ShaderNodeMapping'); n9.name = 'Mapping'; n9.location = (229, -36)
n10 = _N.new('NodeReroute'); n10.name = 'Reroute'; n10.location = (34, -980)
n10.width = 14
n10.socket_idname = 'NodeSocketVector'
n11 = _N.new('ShaderNodeTexCoord'); n11.name = 'Texture Coordinate'; n11.location = (29, -36)
n12 = _N.new('NodeFrame'); n12.name = 'Frame'; n12.location = (-1479, 136)
n12.label = 'Mapping'
n12.width = 398
n13 = _N.new('NodeFrame'); n13.name = 'Frame.001'; n13.location = (-834, 643)
n13.label = 'Textures'
n13.width = 357
n14 = _N.new('ShaderNodeTexImage'); n14.name = 'Image Texture.005'; n14.location = (88, -36)
n14.label = 'Metallic'
n14.image = img_concrete8_ambientocclusion_png
n15 = _N.new('ShaderNodeMix'); n15.name = 'Mix'; n15.location = (-321, 557)
n15.data_type = 'RGBA'
n15.blend_type = 'MULTIPLY'
n15.inputs[0].default_value = 1.0
n2.parent = n13
n4.parent = n13
n5.parent = n13
n6.parent = n13
n7.parent = n13
n9.parent = n12
n10.parent = n13
n11.parent = n12
n14.parent = n13
_L.new(n0.outputs[0], n1.inputs[0])
_L.new(n2.outputs[0], n3.inputs[0])
_L.new(n3.outputs[0], n1.inputs[2])
_L.new(n5.outputs[0], n0.inputs[1])
_L.new(n6.outputs[0], n0.inputs[2])
_L.new(n7.outputs[0], n8.inputs[1])
_L.new(n8.outputs[0], n0.inputs[5])
_L.new(n10.outputs[0], n4.inputs[0])
_L.new(n10.outputs[0], n5.inputs[0])
_L.new(n10.outputs[0], n6.inputs[0])
_L.new(n10.outputs[0], n2.inputs[0])
_L.new(n10.outputs[0], n7.inputs[0])
_L.new(n9.outputs[0], n10.inputs[0])
_L.new(n11.outputs[2], n9.inputs[0])
_L.new(n9.outputs[0], n14.inputs[0])
_L.new(n4.outputs[0], n15.inputs[6])
_L.new(n14.outputs[0], n15.inputs[7])
_L.new(n15.outputs[2], n0.inputs[0])
n1.is_active_output = True
mat_concrete9.use_nodes = True; mat_concrete9.node_tree.nodes.clear()
_N = mat_concrete9.node_tree.nodes; _L = mat_concrete9.node_tree.links
n0 = _N.new('ShaderNodeBsdfPrincipled'); n0.name = 'Principled BSDF'; n0.location = (-200, 100)
n1 = _N.new('ShaderNodeOutputMaterial'); n1.name = 'Material Output'; n1.location = (200, 100)
n2 = _N.new('ShaderNodeTexImage'); n2.name = 'Image Texture'; n2.location = (84, -1204)
n2.label = 'Displacement'
n2.image = img_concrete9_height_png
n3 = _N.new('ShaderNodeDisplacement'); n3.name = 'Displacement'; n3.location = (-100, -600)
n4 = _N.new('ShaderNodeTexImage'); n4.name = 'Image Texture.001'; n4.location = (84, -364)
n4.label = 'Base Color'
n4.image = img_concrete9_basecolor_png
n5 = _N.new('ShaderNodeTexImage'); n5.name = 'Image Texture.002'; n5.location = (84, -644)
n5.label = 'Metallic'
n5.image = img_concrete9_metallic_png
n6 = _N.new('ShaderNodeTexImage'); n6.name = 'Image Texture.003'; n6.location = (84, -924)
n6.label = 'Roughness'
n6.image = img_concrete9_roughness_png
n7 = _N.new('ShaderNodeTexImage'); n7.name = 'Image Texture.004'; n7.location = (84, -1484)
n7.label = 'Normal'
n7.image = img_concrete9_normal_png
n8 = _N.new('ShaderNodeNormalMap'); n8.name = 'Normal Map'; n8.location = (-450, -820)
n9 = _N.new('ShaderNodeMapping'); n9.name = 'Mapping'; n9.location = (229, -36)
n10 = _N.new('NodeReroute'); n10.name = 'Reroute'; n10.location = (34, -1000)
n10.width = 14
n10.socket_idname = 'NodeSocketVector'
n11 = _N.new('ShaderNodeTexCoord'); n11.name = 'Texture Coordinate'; n11.location = (29, -36)
n12 = _N.new('NodeFrame'); n12.name = 'Frame'; n12.location = (-1479, 136)
n12.label = 'Mapping'
n12.width = 398
n13 = _N.new('NodeFrame'); n13.name = 'Frame.001'; n13.location = (-834, 664)
n13.label = 'Textures'
n13.width = 353
n14 = _N.new('ShaderNodeTexImage'); n14.name = 'Image Texture.005'; n14.location = (81, -36)
n14.label = 'Metallic'
n14.image = img_concrete9_ambientocclusion_png
n15 = _N.new('ShaderNodeMix'); n15.name = 'Mix'; n15.location = (-398, 522)
n15.data_type = 'RGBA'
n15.blend_type = 'MULTIPLY'
n15.inputs[0].default_value = 1.0
n2.parent = n13
n4.parent = n13
n5.parent = n13
n6.parent = n13
n7.parent = n13
n9.parent = n12
n10.parent = n13
n11.parent = n12
n14.parent = n13
_L.new(n0.outputs[0], n1.inputs[0])
_L.new(n2.outputs[0], n3.inputs[0])
_L.new(n3.outputs[0], n1.inputs[2])
_L.new(n5.outputs[0], n0.inputs[1])
_L.new(n6.outputs[0], n0.inputs[2])
_L.new(n7.outputs[0], n8.inputs[1])
_L.new(n8.outputs[0], n0.inputs[5])
_L.new(n10.outputs[0], n4.inputs[0])
_L.new(n10.outputs[0], n5.inputs[0])
_L.new(n10.outputs[0], n6.inputs[0])
_L.new(n10.outputs[0], n2.inputs[0])
_L.new(n10.outputs[0], n7.inputs[0])
_L.new(n9.outputs[0], n10.inputs[0])
_L.new(n11.outputs[2], n9.inputs[0])
_L.new(n9.outputs[0], n14.inputs[0])
_L.new(n4.outputs[0], n15.inputs[6])
_L.new(n14.outputs[0], n15.inputs[7])
_L.new(n15.outputs[2], n0.inputs[0])
n1.is_active_output = True
mat_brick3.use_nodes = True; mat_brick3.node_tree.nodes.clear()
_N = mat_brick3.node_tree.nodes; _L = mat_brick3.node_tree.links
n0 = _N.new('ShaderNodeBsdfPrincipled'); n0.name = 'Principled BSDF'; n0.location = (-200, 100)
n1 = _N.new('ShaderNodeOutputMaterial'); n1.name = 'Material Output'; n1.location = (200, 100)
n2 = _N.new('ShaderNodeTexImage'); n2.name = 'Image Texture'; n2.location = (84, -876)
n2.label = 'Displacement'
n2.image = img_brick3_height_png_001
n3 = _N.new('ShaderNodeDisplacement'); n3.name = 'Displacement'; n3.location = (-100, -600)
n4 = _N.new('ShaderNodeTexImage'); n4.name = 'Image Texture.001'; n4.location = (84, -36)
n4.label = 'Base Color'
n4.image = img_brick3_basecolor_png_001
n5 = _N.new('ShaderNodeTexImage'); n5.name = 'Image Texture.002'; n5.location = (84, -316)
n5.label = 'Metallic'
n5.image = img_brick3_metallic_png_001
n6 = _N.new('ShaderNodeTexImage'); n6.name = 'Image Texture.003'; n6.location = (84, -596)
n6.label = 'Roughness'
n6.image = img_brick3_roughness_png_001
n7 = _N.new('ShaderNodeTexImage'); n7.name = 'Image Texture.004'; n7.location = (84, -1156)
n7.label = 'Normal'
n7.image = img_brick3_normal_png_001
n8 = _N.new('ShaderNodeNormalMap'); n8.name = 'Normal Map'; n8.location = (-450, -820)
n9 = _N.new('ShaderNodeMapping'); n9.name = 'Mapping'; n9.location = (229, -36)
n10 = _N.new('NodeReroute'); n10.name = 'Reroute'; n10.location = (34, -672)
n10.width = 14
n10.socket_idname = 'NodeSocketVector'
n11 = _N.new('ShaderNodeTexCoord'); n11.name = 'Texture Coordinate'; n11.location = (29, -36)
n12 = _N.new('NodeFrame'); n12.name = 'Frame'; n12.location = (-1479, 136)
n12.label = 'Mapping'
n12.width = 398
n13 = _N.new('NodeFrame'); n13.name = 'Frame.001'; n13.location = (-834, 336)
n13.label = 'Textures'
n13.width = 353
n2.parent = n13
n4.parent = n13
n5.parent = n13
n6.parent = n13
n7.parent = n13
n9.parent = n12
n10.parent = n13
n11.parent = n12
_L.new(n0.outputs[0], n1.inputs[0])
_L.new(n2.outputs[0], n3.inputs[0])
_L.new(n3.outputs[0], n1.inputs[2])
_L.new(n4.outputs[0], n0.inputs[0])
_L.new(n5.outputs[0], n0.inputs[1])
_L.new(n6.outputs[0], n0.inputs[2])
_L.new(n7.outputs[0], n8.inputs[1])
_L.new(n8.outputs[0], n0.inputs[5])
_L.new(n10.outputs[0], n4.inputs[0])
_L.new(n10.outputs[0], n5.inputs[0])
_L.new(n10.outputs[0], n6.inputs[0])
_L.new(n10.outputs[0], n2.inputs[0])
_L.new(n10.outputs[0], n7.inputs[0])
_L.new(n9.outputs[0], n10.inputs[0])
_L.new(n11.outputs[2], n9.inputs[0])
n1.is_active_output = True

# ---- world
world_world = bpy.data.worlds.new('World'); scene.world = world_world
world_world.use_nodes = True; world_world.node_tree.nodes.clear()
_N = world_world.node_tree.nodes; _L = world_world.node_tree.links
n0 = _N.new('ShaderNodeOutputWorld'); n0.name = 'World Output'; n0.location = (200, 100)
n1 = _N.new('ShaderNodeBackground'); n1.name = 'Background'; n1.location = (-200, 100)
n1.inputs[0].default_value = (0.05088, 0.05088, 0.05088, 1.0)
_L.new(n1.outputs[0], n0.inputs[0])
n0.is_active_output = True
world_world.color = (0.05088, 0.05088, 0.05088)
world_world.sun_shadow_jitter_overblur = 0.0

# ---- meshes
me_plane_097 = bpy.data.meshes.new('Plane.097')
me_plane_097.from_pydata([(1.448e-18, 0.0, 0.0), (0.0, 0.1628, -0.1294), (1.448e-18, -0.000908, 0.1416), (1.448e-18, -0.2182, 0.4323), (1.448e-18, -0.2182, 0.5077), (0.0, 0.1628, 0.5077), (1.448e-18, -0.2328, 0.4453), (1.448e-18, -0.2432, 0.4681), (1.448e-18, -0.2357, 0.4923), (1.448e-18, -0.04418, 0.2219), (-1.29e-18, -0.04054, 0.2701), (1.448e-18, -0.05327, 0.3028), (1.448e-18, -0.1187, 0.3631), (1.448e-18, -0.08039, 0.3341), (1.448e-18, -0.08064, 0.3616), (1.448e-18, -0.08103, 0.2089), (1.448e-18, -0.06903, 0.2212), (1.448e-18, -0.06903, 0.1398), (1.448e-18, -0.08103, 0.1515), (1.448e-18, -0.000681, 0.1062), (1.448e-18, -0.0207, 0.0708), (1.448e-18, -0.000227, 0.0354), (-1.506e-18, -0.1743, 0.4252), (-1.374e-19, -0.1382, 0.3986), (1.0, 0.0, 0.0), (1.0, 0.1628, -0.1294), (1.0, -0.000908, 0.1416), (1.0, -0.2182, 0.4323), (1.0, -0.2182, 0.5077), (1.0, 0.1628, 0.5077), (1.0, -0.2328, 0.4453), (1.0, -0.2432, 0.4681), (1.0, -0.2357, 0.4923), (1.0, -0.04418, 0.2219), (1.0, -0.04054, 0.2701), (1.0, -0.05327, 0.3028), (1.0, -0.1187, 0.3631), (1.0, -0.08039, 0.3341), (1.0, -0.08064, 0.3616), (1.0, -0.08103, 0.2089), (1.0, -0.06903, 0.2212), (1.0, -0.06903, 0.1398), (1.0, -0.08103, 0.1515), (1.0, -0.000681, 0.1062), (1.0, -0.0207, 0.0708), (1.0, -0.000227, 0.0354), (1.0, -0.1743, 0.4252), (1.0, -0.1382, 0.3986)], [], [(15, 39, 40, 16), (10, 9, 33, 34), (3, 22, 46, 27), (17, 41, 42, 18), (13, 11, 35, 37), (22, 23, 47, 46), (1, 25, 24, 0), (15, 18, 42, 39), (14, 13, 37, 38), (21, 0, 24, 45), (16, 40, 33, 9), (12, 14, 38, 36), (5, 4, 28, 29), (17, 2, 26, 41), (11, 10, 34, 35), (8, 7, 31, 32), (2, 19, 43, 26), (23, 12, 36, 47), (4, 8, 32, 28), (19, 20, 44, 43), (6, 3, 27, 30), (7, 6, 30, 31), (20, 21, 45, 44)])
_uv = me_plane_097.uv_layers.new(name='UVMap')
_uv.uv.foreach_set('vector', [0.0, 0.0, 0.0, 0.0, 0.0, 0.0, 0.0, 0.0, 0.0, 0.0, 0.0, 0.0, 0.0, 0.0, 0.0, 0.0, 0.0, 0.0, 0.0, 0.0, 0.0, 0.0, 0.0, 0.0, 0.0, 0.0, 0.0, 0.0, 0.0, 0.0, 0.0, 0.0, 0.0, 0.0, 0.0, 0.0, 0.0, 0.0, 0.0, 0.0, 0.0, 0.0, 0.0, 0.0, 0.0, 0.0, 0.0, 0.0, 0.0, 0.0, 0.0, 0.0, 0.0, 0.0, 0.0, 0.0, 0.0, 0.0, 0.0, 0.0, 0.0, 0.0, 0.0, 0.0, 0.0, 0.0, 0.0, 0.0, 0.0, 0.0, 0.0, 0.0, 0.0, 0.0, 0.0, 0.0, 0.0, 0.0, 0.0, 0.0, 0.0, 0.0, 0.0, 0.0, 0.0, 0.0, 0.0, 0.0, 0.0, 0.0, 0.0, 0.0, 0.0, 0.0, 0.0, 0.0, 0.0, 0.0, 0.0, 0.0, 0.0, 0.0, 0.0, 0.0, 0.0, 0.0, 0.0, 0.0, 0.0, 0.0, 0.0, 0.0, 0.0, 0.0, 0.0, 0.0, 0.0, 0.0, 0.0, 0.0, 0.0, 0.0, 0.0, 0.0, 0.0, 0.0, 0.0, 0.0, 0.0, 0.0, 0.0, 0.0, 0.0, 0.0, 0.0, 0.0, 0.0, 0.0, 0.0, 0.0, 0.0, 0.0, 0.0, 0.0, 0.0, 0.0, 0.0, 0.0, 0.0, 0.0, 0.0, 0.0, 0.0, 0.0, 0.0, 0.0, 0.0, 0.0, 0.0, 0.0, 0.0, 0.0, 0.0, 0.0, 0.0, 0.0, 0.0, 0.0, 0.0, 0.0, 0.0, 0.0, 0.0, 0.0, 0.0, 0.0, 0.0, 0.0, 0.0, 0.0, 0.0, 0.0, 0.0, 0.0])
me_plane_097.update()
me_cube_067 = bpy.data.meshes.new('Cube.067')
me_cube_067.from_pydata([(-0.07929, 0.1307, 0.4268), (-0.07929, 0.1307, -0.01768), (0.07929, 0.1307, 0.4268), (0.07929, 0.1307, -0.01768), (-0.07929, -0.1362, -0.1125), (0.07929, -0.1362, -0.1125), (-0.07929, 0.1307, 0.2374), (0.07929, 0.1307, 0.2374), (0.07929, -0.1602, 0.2944), (-0.07929, -0.1602, 0.2944), (0.07929, -0.1974, 0.4244), (-0.07929, -0.1974, 0.4244), (0.07929, -0.1991, 0.407), (-0.07929, -0.1991, 0.407), (-0.07929, 0.1307, 0.07774), (-0.07929, 0.1307, 0.118), (-0.07929, 0.1307, 0.1583), (0.07929, 0.1307, 0.07774), (0.07929, 0.1307, 0.1583), (0.07929, 0.1307, 0.118), (0.07929, -0.2395, -0.03372), (0.07929, -0.1531, 0.1757), (0.07929, -0.1864, 0.06743), (-0.07929, -0.2395, -0.03372), (-0.07929, -0.1531, 0.1757), (-0.07929, -0.1864, 0.06743), (-0.07929, 0.1307, -0.1161), (0.07929, 0.1307, -0.1161), (0.07929, 0.08919, -0.1161), (-0.07929, 0.08919, -0.1161), (0.02421, 0.1835, -0.01768), (0.02421, 0.1835, 0.07774), (-0.02421, 0.1835, 0.07774), (-0.02421, -0.2976, -0.04657), (0.02421, -0.2976, -0.04657), (0.02421, 0.1744, -0.1597), (-0.02421, 0.1744, -0.1597), (0.02421, 0.08878, -0.1688), (-0.02421, 0.08878, -0.1688), (-0.02421, -0.1539, -0.1634), (0.02421, -0.1539, -0.1634), (-0.02421, 0.1743, 0.4707), (0.02421, 0.1743, 0.4707), (0.02421, -0.2381, 0.4688), (-0.02421, -0.2381, 0.4688), (0.02421, 0.1523, 0.4485), (-0.02421, 0.1523, 0.4485), (0.02421, 0.1523, -0.01768), (-0.02421, 0.1523, -0.01768), (0.02421, -0.1436, -0.1339), (-0.02421, -0.1436, -0.1339), (0.02421, -0.1816, 0.2902), (-0.02421, -0.1816, 0.2902), (-0.02421, 0.1523, 0.2374), (0.02421, 0.1523, 0.2374), (-0.02421, -0.217, 0.4458), (0.02421, -0.217, 0.4458), (-0.02421, -0.2209, 0.4044), (0.02421, -0.2209, 0.4044), (0.02421, -0.2671, -0.03982), (-0.02421, -0.2671, -0.03982), (-0.02421, -0.2064, 0.07568), (0.02421, -0.2064, 0.07568), (0.02421, -0.1748, 0.1783), (-0.02421, -0.1748, 0.1783), (-0.02421, 0.1523, 0.07774), (0.02421, 0.1523, 0.07774), (0.02421, 0.1523, 0.118), (-0.02421, 0.1523, 0.118), (-0.02421, 0.1523, 0.1583), (0.02421, 0.1523, 0.1583), (-0.02421, 0.1523, -0.1376), (0.02421, 0.1523, -0.1376), (-0.02421, 0.08902, -0.1376), (0.02421, 0.08902, -0.1376), (-0.02421, 0.1835, -0.01768), (-0.02421, 0.1835, 0.1583), (0.02421, 0.1835, 0.1583), (0.02421, 0.1835, 0.118), (-0.02421, 0.1835, 0.118), (-0.02421, 0.1835, 0.2374), (0.02421, 0.1835, 0.2374), (0.02421, -0.2058, 0.182), (-0.02421, -0.2058, 0.182), (-0.02421, -0.2353, 0.0876), (0.02421, -0.2353, 0.0876), (0.02421, -0.2122, 0.2841), (-0.02421, -0.2122, 0.2841), (-0.02421, -0.252, 0.4007), (0.02421, -0.252, 0.4007), (0.06295, 0.1523, 0.2374), (0.06295, 0.1523, 0.4485), (-0.06295, 0.1523, 0.4485), (-0.06295, 0.1523, 0.2374), (0.06295, -0.217, 0.4458), (-0.06295, -0.217, 0.4458), (0.06295, -0.2209, 0.4044), (-0.06295, -0.2209, 0.4044), (0.06295, -0.1816, 0.2902), (-0.06295, -0.1816, 0.2902), (-0.06295, -0.2064, 0.07568), (-0.06295, -0.2671, -0.03982), (-0.06295, 0.1523, 0.07774), (-0.06295, 0.1523, 0.118), (-0.06295, -0.1748, 0.1783), (-0.06295, 0.1523, 0.1583), (0.06295, -0.2064, 0.07568), (0.06295, -0.2671, -0.03982), (0.06295, -0.1748, 0.1783), (0.06295, 0.1523, 0.118), (0.06295, 0.1523, 0.07774), (0.06295, 0.1523, 0.1583), (-0.06295, -0.1436, -0.1339), (-0.06295, 0.1523, -0.01768), (0.06295, 0.1523, -0.01768), (0.06295, -0.1436, -0.1339), (0.06295, 0.1523, -0.1376), (0.06295, 0.08902, -0.1376), (-0.06295, 0.08902, -0.1376), (-0.06295, 0.1523, -0.1376)], [], [(39, 38, 37, 40), (64, 61, 84, 83), (45, 54, 81, 42), (49, 59, 34, 40), (57, 52, 87, 88), (54, 70, 77, 81), (72, 74, 37, 35), (2, 10, 12, 8, 21, 22, 20, 5, 28, 27, 3, 17, 19, 18, 7), (67, 66, 31, 78), (30, 35, 36, 75), (88, 87, 86, 89), (1, 26, 29, 4, 23, 25, 24, 9, 13, 11, 0, 6, 16, 15, 14), (84, 33, 34, 85), (81, 77, 76, 80), (78, 31, 32, 79), (77, 78, 79, 76), (31, 30, 75, 32), (33, 39, 40, 34), (38, 36, 35, 37), (43, 42, 41, 44), (56, 45, 42, 43), (51, 58, 89, 86), (69, 53, 80, 76), (60, 50, 39, 33), (58, 56, 43, 89), (65, 68, 79, 32), (55, 57, 88, 44), (63, 51, 86, 82), (42, 81, 80, 41), (44, 88, 89, 43), (87, 83, 82, 86), (83, 84, 85, 82), (73, 71, 36, 38), (68, 69, 76, 79), (52, 64, 83, 87), (74, 49, 40, 37), (70, 67, 78, 77), (59, 62, 85, 34), (50, 73, 38, 39), (61, 60, 33, 84), (71, 48, 75, 36), (48, 65, 32, 75), (62, 63, 82, 85), (46, 55, 44, 41), (47, 72, 35, 30), (53, 46, 41, 80), (66, 47, 30, 31), (92, 46, 53, 93), (92, 95, 55, 46), (45, 91, 90, 54), (45, 56, 94, 91), (66, 110, 114, 47), (113, 48, 71, 119), (47, 114, 116, 72), (102, 65, 48, 113), (50, 112, 118, 73), (107, 59, 49, 115), (115, 49, 74, 117), (60, 101, 112, 50), (52, 99, 104, 64), (98, 96, 58, 51), (98, 51, 63, 108), (52, 57, 97, 99), (54, 90, 111, 70), (93, 53, 69, 105), (94, 56, 58, 96), (55, 95, 97, 57), (107, 106, 62, 59), (60, 61, 100, 101), (106, 108, 63, 62), (61, 64, 104, 100), (102, 103, 68, 65), (66, 67, 109, 110), (103, 105, 69, 68), (67, 70, 111, 109), (117, 74, 72, 116), (73, 118, 119, 71), (2, 7, 90, 91), (6, 0, 92, 93), (10, 2, 91, 94), (0, 11, 95, 92), (12, 10, 94, 96), (11, 13, 97, 95), (8, 12, 96, 98), (13, 9, 99, 97), (25, 23, 101, 100), (14, 15, 103, 102), (24, 25, 100, 104), (15, 16, 105, 103), (20, 22, 106, 107), (22, 21, 108, 106), (19, 17, 110, 109), (18, 19, 109, 111), (23, 4, 112, 101), (1, 14, 102, 113), (16, 6, 93, 105), (7, 18, 111, 90), (17, 3, 114, 110), (9, 24, 104, 99), (5, 20, 107, 115), (21, 8, 98, 108), (27, 28, 117, 116), (29, 26, 119, 118), (3, 27, 116, 114), (26, 1, 113, 119), (4, 29, 118, 112), (28, 5, 115, 117)])
me_cube_067.polygons.foreach_set('use_smooth', [True] * 107)
_uv = me_cube_067.uv_layers.new(name='UVMap')
_uv.uv.foreach_set('vector', [0.07899, 0.3987, 0.07899, 0.3481, 0.1049, 0.3481, 0.1049, 0.3987, 0.07899, 0.5599, 0.07899, 0.5207, 0.07899, 0.5207, 0.07899, 0.5599, 0.1049, -0.01453, 0.1049, 0.1134, 0.1049, 0.1134, 0.1049, -0.01453, 0.1049, 0.3987, 0.1049, 0.4818, 0.1049, 0.4818, 0.1049, 0.3987, 0.07899, 0.6812, 0.07899, 0.6151, 0.07899, 0.6151, 0.07899, 0.6812, 0.1049, 0.1134, 0.1049, 0.1558, 0.1049, 0.1558, 0.1049, 0.1134, 0.1049, 0.3142, 0.1049, 0.3481, 0.1049, 0.3481, 0.1049, 0.3142, 0.1257, 0.9165, 0.1257, 0.7345, 0.1257, 0.7056, 0.1257, 0.6209, 0.1257, 0.5524, 0.1257, 0.5088, 0.1257, 0.4759, 0.1257, 0.4062, 0.1257, 0.3443, 0.1257, 0.3207, 0.1257, 0.2756, 0.1257, 0.2328, 0.1257, 0.2162, 0.1257, 0.2014, 0.1257, 0.2123, 0.1049, 0.1773, 0.1049, 0.1989, 0.1049, 0.1989, 0.1049, 0.1773, 0.1049, 0.25, 0.1049, 0.3142, 0.07899, 0.3142, 0.07899, 0.25, 0.07899, 0.6812, 0.07899, 0.6151, 0.1049, 0.6151, 0.1049, 0.6812, 0.4164, 0.2927, 0.4691, 0.2924, 0.4687, 0.3115, 0.4414, 0.3594, 0.3993, 0.4141, 0.3633, 0.4185, 0.3218, 0.4323, 0.2719, 0.4665, 0.2044, 0.5052, 0.1789, 0.5047, 0.1691, 0.2947, 0.2817, 0.2956, 0.324, 0.2953, 0.3452, 0.2949, 0.3663, 0.2944, 0.07899, 0.5207, 0.07899, 0.4818, 0.1049, 0.4818, 0.1049, 0.5207, 0.1049, 0.1134, 0.1049, 0.1558, 0.07899, 0.1558, 0.07899, 0.1134, 0.1049, 0.1773, 0.1049, 0.1989, 0.07899, 0.1989, 0.07899, 0.1773, 0.1049, 0.1558, 0.1049, 0.1773, 0.07899, 0.1773, 0.07899, 0.1558, 0.1049, 0.1989, 0.1049, 0.25, 0.07899, 0.25, 0.07899, 0.1989, 0.07899, 0.4818, 0.07899, 0.3987, 0.1049, 0.3987, 0.1049, 0.4818, 0.07899, 0.3481, 0.07899, 0.3142, 0.1049, 0.3142, 0.1049, 0.3481, 0.1049, 0.7591, 0.1049, 0.9972, 0.07899, 0.9972, 0.07899, 0.7591, 0.1049, 0.7591, 0.1049, 0.9972, 0.1049, 0.9972, 0.1049, 0.7591, 0.1049, 0.6151, 0.1049, 0.6812, 0.1049, 0.6812, 0.1049, 0.6151, 0.07899, 0.1558, 0.07899, 0.1134, 0.07899, 0.1134, 0.07899, 0.1558, 0.07899, 0.4818, 0.07899, 0.3987, 0.07899, 0.3987, 0.07899, 0.4818, 0.1049, 0.6812, 0.1049, 0.7591, 0.1049, 0.7591, 0.1049, 0.6812, 0.07899, 0.1989, 0.07899, 0.1773, 0.07899, 0.1773, 0.07899, 0.1989, 0.07899, 0.7591, 0.07899, 0.6812, 0.07899, 0.6812, 0.07899, 0.7591, 0.1049, 0.5599, 0.1049, 0.6151, 0.1049, 0.6151, 0.1049, 0.5599, 0.1049, -0.01453, 0.1049, 0.1134, 0.07899, 0.1134, 0.07899, -0.01453, 0.07899, 0.7591, 0.07899, 0.6812, 0.1049, 0.6812, 0.1049, 0.7591, 0.07899, 0.6151, 0.07899, 0.5599, 0.1049, 0.5599, 0.1049, 0.6151, 0.07899, 0.5599, 0.07899, 0.5207, 0.1049, 0.5207, 0.1049, 0.5599, 0.07899, 0.3481, 0.07899, 0.3142, 0.07899, 0.3142, 0.07899, 0.3481, 0.07899, 0.1773, 0.07899, 0.1558, 0.07899, 0.1558, 0.07899, 0.1773, 0.07899, 0.6151, 0.07899, 0.5599, 0.07899, 0.5599, 0.07899, 0.6151, 0.1049, 0.3481, 0.1049, 0.3987, 0.1049, 0.3987, 0.1049, 0.3481, 0.1049, 0.1558, 0.1049, 0.1773, 0.1049, 0.1773, 0.1049, 0.1558, 0.1049, 0.4818, 0.1049, 0.5207, 0.1049, 0.5207, 0.1049, 0.4818, 0.07899, 0.3987, 0.07899, 0.3481, 0.07899, 0.3481, 0.07899, 0.3987, 0.07899, 0.5207, 0.07899, 0.4818, 0.07899, 0.4818, 0.07899, 0.5207, 0.07899, 0.3142, 0.07899, 0.25, 0.07899, 0.25, 0.07899, 0.3142, 0.07899, 0.25, 0.07899, 0.1989, 0.07899, 0.1989, 0.07899, 0.25, 0.1049, 0.5207, 0.1049, 0.5599, 0.1049, 0.5599, 0.1049, 0.5207, 0.07899, 0.9972, 0.07899, 0.7591, 0.07899, 0.7591, 0.07899, 0.9972, 0.1049, 0.25, 0.1049, 0.3142, 0.1049, 0.3142, 0.1049, 0.25, 0.07899, 0.1134, 0.07899, -0.01453, 0.07899, -0.01453, 0.07899, 0.1134, 0.1049, 0.1989, 0.1049, 0.25, 0.1049, 0.25, 0.1049, 0.1989, 0.05824, -0.01453, 0.07899, -0.01453, 0.07899, 0.1134, 0.05824, 0.1134, 0.05824, 0.9972, 0.05824, 0.7591, 0.07899, 0.7591, 0.07899, 0.9972, 0.1049, -0.01453, 0.1257, -0.01453, 0.1257, 0.1134, 0.1049, 0.1134, 0.1049, 0.9972, 0.1049, 0.7591, 0.1257, 0.7591, 0.1257, 0.9972, 0.1049, 0.1989, 0.1257, 0.1989, 0.1257, 0.25, 0.1049, 0.25, 0.05824, 0.25, 0.07899, 0.25, 0.07899, 0.3142, 0.05824, 0.3142, 0.1049, 0.25, 0.1257, 0.25, 0.1257, 0.3142, 0.1049, 0.3142, 0.05824, 0.1989, 0.07899, 0.1989, 0.07899, 0.25, 0.05824, 0.25, 0.07899, 0.3987, 0.05824, 0.3987, 0.05824, 0.3481, 0.07899, 0.3481, 0.1257, 0.4818, 0.1049, 0.4818, 0.1049, 0.3987, 0.1257, 0.3987, 0.1257, 0.3987, 0.1049, 0.3987, 0.1049, 0.3481, 0.1257, 0.3481, 0.07899, 0.4818, 0.05824, 0.4818, 0.05824, 0.3987, 0.07899, 0.3987, 0.07899, 0.6151, 0.05824, 0.6151, 0.05824, 0.5599, 0.07899, 0.5599, 0.1257, 0.6151, 0.1257, 0.6812, 0.1049, 0.6812, 0.1049, 0.6151, 0.1257, 0.6151, 0.1049, 0.6151, 0.1049, 0.5599, 0.1257, 0.5599, 0.07899, 0.6151, 0.07899, 0.6812, 0.05824, 0.6812, 0.05824, 0.6151, 0.1049, 0.1134, 0.1257, 0.1134, 0.1257, 0.1558, 0.1049, 0.1558, 0.05824, 0.1134, 0.07899, 0.1134, 0.07899, 0.1558, 0.05824, 0.1558, 0.1257, 0.7591, 0.1049, 0.7591, 0.1049, 0.6812, 0.1257, 0.6812, 0.07899, 0.7591, 0.05824, 0.7591, 0.05824, 0.6812, 0.07899, 0.6812, 0.1257, 0.4818, 0.1257, 0.5207, 0.1049, 0.5207, 0.1049, 0.4818, 0.07899, 0.4818, 0.07899, 0.5207, 0.05824, 0.5207, 0.05824, 0.4818, 0.1257, 0.5207, 0.1257, 0.5599, 0.1049, 0.5599, 0.1049, 0.5207, 0.07899, 0.5207, 0.07899, 0.5599, 0.05824, 0.5599, 0.05824, 0.5207, 0.05824, 0.1989, 0.05824, 0.1773, 0.07899, 0.1773, 0.07899, 0.1989, 0.1049, 0.1989, 0.1049, 0.1773, 0.1257, 0.1773, 0.1257, 0.1989, 0.05824, 0.1773, 0.05824, 0.1558, 0.07899, 0.1558, 0.07899, 0.1773, 0.1049, 0.1773, 0.1049, 0.1558, 0.1257, 0.1558, 0.1257, 0.1773, 0.1257, 0.3481, 0.1049, 0.3481, 0.1049, 0.3142, 0.1257, 0.3142, 0.07899, 0.3481, 0.05824, 0.3481, 0.05824, 0.3142, 0.07899, 0.3142, 0.1257, 0.9165, 0.1257, 0.2123, 0.1257, 0.1134, 0.1257, 0.9972, 0.2817, 0.2956, 0.1691, 0.2947, 0.1565, 0.2816, 0.2832, 0.2851, 0.1257, 0.7345, 0.1257, 0.9165, 0.1257, 0.9972, 0.1257, 0.7591, 0.1691, 0.2947, 0.1789, 0.5047, 0.1495, 0.5178, 0.1565, 0.2816, 0.1257, 0.7056, 0.1257, 0.7345, 0.1257, 0.7591, 0.1257, 0.6812, 0.1789, 0.5047, 0.2044, 0.5052, 0.2275, 0.5204, 0.1495, 0.5178, 0.1257, 0.6209, 0.1257, 0.7056, 0.1257, 0.6812, 0.1257, 0.6151, 0.2044, 0.5052, 0.2719, 0.4665, 0.2812, 0.4801, 0.2275, 0.5204, 0.3633, 0.4185, 0.3993, 0.4141, 0.3999, 0.423, 0.361, 0.429, 0.3663, 0.2944, 0.3452, 0.2949, 0.3459, 0.2854, 0.3671, 0.2853, 0.3218, 0.4323, 0.3633, 0.4185, 0.361, 0.429, 0.3238, 0.4439, 0.3452, 0.2949, 0.324, 0.2953, 0.3248, 0.2855, 0.3459, 0.2854, 0.1257, 0.4759, 0.1257, 0.5088, 0.1257, 0.5207, 0.1257, 0.4818, 0.1257, 0.5088, 0.1257, 0.5524, 0.1257, 0.5599, 0.1257, 0.5207, 0.1257, 0.2162, 0.1257, 0.2328, 0.1257, 0.1989, 0.1257, 0.1773, 0.1257, 0.2014, 0.1257, 0.2162, 0.1257, 0.1773, 0.1257, 0.1558, 0.3993, 0.4141, 0.4414, 0.3594, 0.4502, 0.3557, 0.3999, 0.423, 0.4164, 0.2927, 0.3663, 0.2944, 0.3671, 0.2853, 0.4172, 0.284, 0.324, 0.2953, 0.2817, 0.2956, 0.2832, 0.2851, 0.3248, 0.2855, 0.1257, 0.2123, 0.1257, 0.2014, 0.1257, 0.1558, 0.1257, 0.1134, 0.1257, 0.2328, 0.1257, 0.2756, 0.1257, 0.25, 0.1257, 0.1989, 0.2719, 0.4665, 0.3218, 0.4323, 0.3238, 0.4439, 0.2812, 0.4801, 0.1257, 0.4062, 0.1257, 0.4759, 0.1257, 0.4818, 0.1257, 0.3987, 0.1257, 0.5524, 0.1257, 0.6209, 0.1257, 0.6151, 0.1257, 0.5599, 0.1257, 0.3207, 0.1257, 0.3443, 0.1257, 0.3481, 0.1257, 0.3142, 0.4687, 0.3115, 0.4691, 0.2924, 0.4806, 0.2816, 0.482, 0.3156, 0.1257, 0.2756, 0.1257, 0.3207, 0.1257, 0.3142, 0.1257, 0.25, 0.4691, 0.2924, 0.4164, 0.2927, 0.4172, 0.284, 0.4806, 0.2816, 0.4414, 0.3594, 0.4687, 0.3115, 0.482, 0.3156, 0.4502, 0.3557, 0.1257, 0.3443, 0.1257, 0.4062, 0.1257, 0.3987, 0.1257, 0.3481])
me_cube_067.update()

# ---- curves / text
cu_nurbspath_010 = bpy.data.curves.new('NurbsPath.010', 'CURVE')
cu_nurbspath_010.dimensions = '3D'
_sp = cu_nurbspath_010.splines.new('NURBS'); _sp.points.add(10)
_sp.points.foreach_set('co', [-2.096, -0.1042, 0.0, 1.0, 0.7804, -0.07436, 0.0, 1.0, 1.561, 0.1211, 0.0, 1.0, 2.173, 0.6977, 0.0, 1.0, 3.061, 2.348, 0.0, 1.0, 3.856, 5.635, 0.0, 1.0, 4.851, 9.402, 0.0, 1.0, 5.171, 10.37, 0.0, 1.0, 5.266, 12.83, 0.0, 1.0, 5.266, 15.67, 0.0, 1.0, 5.266, 21.49, 0.0, 1.0])
_sp.order_u = 2
_sp.order_v = 0
_sp.use_endpoint_u = True
cu_nurbspath_010.use_path = True
cu_nurbspath_010.fill_mode = 'FULL'

# ---- objects
ob_gn_edgeborder_001 = bpy.data.objects.new('gn_edgeborder.001', cu_nurbspath_010)
ob_plane_uv_refrence_001 = bpy.data.objects.new('Plane_uv_refrence.001', me_plane_097)
ob_cube_054 = bpy.data.objects.new('Cube.054', me_cube_067)
_N = ng_gn_edgeborder.nodes; _L = ng_gn_edgeborder.links
n0 = _N.new('NodeGroupInput'); n0.name = 'Group Input'; n0.location = (-1372, -217)
n1 = _N.new('NodeGroupOutput'); n1.name = 'Group Output'; n1.location = (2970, -133)
n2 = _N.new('GeometryNodeCurveToPoints'); n2.name = 'Curve to Points'; n2.location = (-925, -108)
n3 = _N.new('GeometryNodeInstanceOnPoints'); n3.name = 'Instance on Points'; n3.location = (-59, 302)
n4 = _N.new('FunctionNodeAlignEulerToVector'); n4.name = 'Align Euler to Vector'; n4.location = (-522, -13)
n5 = _N.new('GeometryNodeTransform'); n5.name = 'Transform Geometry'; n5.location = (-929, 459)
n6 = _N.new('NodeGroupInput'); n6.name = 'Group Input.001'; n6.location = (-2446, -286)
n7 = _N.new('ShaderNodeCombineXYZ'); n7.name = 'Combine XYZ'; n7.location = (-2177, -375)
n8 = _N.new('GeometryNodeSetPosition'); n8.name = 'Set Position'; n8.location = (984, -172)
n9 = _N.new('GeometryNodeFieldAtIndex'); n9.name = 'Evaluate at Index'; n9.location = (482, -540)
n9.data_type = 'FLOAT_VECTOR'
n10 = _N.new('GeometryNodeInputIndex'); n10.name = 'Index.001'; n10.location = (-367, -736)
n11 = _N.new('GeometryNodeInputPosition'); n11.name = 'Position'; n11.location = (144, -435)
n12 = _N.new('ShaderNodeMath'); n12.name = 'Math.001'; n12.location = (21, -611)
n13 = _N.new('GeometryNodeAttributeDomainSize'); n13.name = 'Domain Size'; n13.location = (-1019, 909)
n14 = _N.new('GeometryNodeInputNamedAttribute'); n14.name = 'Named Attribute'; n14.location = (-100, -51)
n14.inputs[0].default_value = 'idx'
n15 = _N.new('FunctionNodeCompare'); n15.name = 'Compare'; n15.location = (144, -56)
n15.operation = 'LESS_THAN'
n15.inputs[3].default_value = 5
n16 = _N.new('NodeReroute'); n16.name = 'Reroute'; n16.location = (42, -283)
n16.width = 14
n16.socket_idname = 'NodeSocketInt'
n17 = _N.new('FunctionNodeBooleanMath'); n17.name = 'Boolean Math'; n17.location = (505, -75)
n18 = _N.new('GeometryNodeAttributeDomainSize'); n18.name = 'Domain Size.001'; n18.location = (-644, -247)
n18.component = 'POINTCLOUD'
n19 = _N.new('ShaderNodeMath'); n19.name = 'Math'; n19.location = (-416, -305)
n19.operation = 'SUBTRACT'
n19.inputs[1].default_value = 1.0
n20 = _N.new('GeometryNodeObjectInfo'); n20.name = 'Object Info.001'; n20.location = (-177, 1195)
n20.inputs[0].default_value = ob_cube_054
n21 = _N.new('GeometryNodeJoinGeometry'); n21.name = 'Join Geometry'; n21.location = (1875, -154)
n22 = _N.new('GeometryNodeInputID'); n22.name = 'ID.001'; n22.location = (-257, 640)
n23 = _N.new('FunctionNodeCompare'); n23.name = 'Compare.001'; n23.location = (-53, 678)
n23.operation = 'NOT_EQUAL'
n23.data_type = 'INT'
n24 = _N.new('ShaderNodeMath'); n24.name = 'Math.002'; n24.location = (-497, 917)
n24.operation = 'MULTIPLY'
n24.inputs[1].default_value = 1.0
n25 = _N.new('ShaderNodeCombineXYZ'); n25.name = 'Combine XYZ.001'; n25.location = (-281, 907)
n26 = _N.new('GeometryNodeMergeByDistance'); n26.name = 'Merge by Distance'; n26.location = (1524, -168)
n27 = _N.new('NodeReroute'); n27.name = 'Reroute.001'; n27.location = (1365, -168)
n27.width = 14
n27.socket_idname = 'NodeSocketGeometry'
n28 = _N.new('GeometryNodeRealizeInstances'); n28.name = 'Realize Instances'; n28.location = (682, 261)
n29 = _N.new('GeometryNodeStoreNamedAttribute'); n29.name = 'Store Named Attribute'; n29.location = (-2147, 163)
n29.data_type = 'INT'
n29.inputs[2].default_value = 'rightside'
n29.inputs[3].default_value = 1
n30 = _N.new('GeometryNodeInputPosition'); n30.name = 'Position.001'; n30.location = (-3234, -63)
n31 = _N.new('ShaderNodeSeparateXYZ'); n31.name = 'Separate XYZ'; n31.location = (-3058, -87)
n32 = _N.new('FunctionNodeCompare'); n32.name = 'Compare.003'; n32.location = (-2827, -73)
n32.inputs[1].default_value = 0.01
n33 = _N.new('GeometryNodeInputNamedAttribute'); n33.name = 'Named Attribute.001'; n33.location = (382, -296)
n33.data_type = 'INT'
n33.inputs[0].default_value = 'rightside'
n34 = _N.new('FunctionNodeCompare'); n34.name = 'Compare.002'; n34.location = (633, -208)
n34.operation = 'EQUAL'
n34.data_type = 'INT'
n34.inputs[3].default_value = 1
n35 = _N.new('ShaderNodeMath'); n35.name = 'Math.003'; n35.location = (-209, -500)
n35.operation = 'MULTIPLY'
n36 = _N.new('GeometryNodeStoreNamedAttribute'); n36.name = 'Store Named Attribute.001'; n36.location = (332, 443)
n36.domain = 'INSTANCE'
n36.inputs[2].default_value = 'idx'
n37 = _N.new('GeometryNodeInputIndex'); n37.name = 'Index'; n37.location = (118, 363)
n38 = _N.new('GeometryNodeSetMaterial'); n38.name = 'Set Material'; n38.location = (2744, -138)
n39 = _N.new('GeometryNodeObjectInfo'); n39.name = 'Object Info'; n39.location = (-2718, 671)
n39.inputs[0].default_value = ob_plane_uv_refrence_001
n40 = _N.new('NodeReroute'); n40.name = 'Reroute.002'; n40.location = (-1913, 364)
n40.width = 14
n40.socket_idname = 'NodeSocketGeometry'
n41 = _N.new('GeometryNodeDeleteGeometry'); n41.name = 'Delete Geometry'; n41.location = (1164, 852)
n42 = _N.new('GeometryNodeInputIndex'); n42.name = 'Index.003'; n42.location = (593, 776)
n43 = _N.new('FunctionNodeIntegerMath'); n43.name = 'Integer Math'; n43.location = (802, 822)
n43.operation = 'MODULO'
n43.inputs[1].default_value = 2
n44 = _N.new('FunctionNodeCompare'); n44.name = 'Compare.004'; n44.location = (971, 850)
n44.operation = 'EQUAL'
n44.data_type = 'INT'
n45 = _N.new('GeometryNodeInstanceOnPoints'); n45.name = 'Instance on Points.002'; n45.location = (1403, 475)
n46 = _N.new('NodeReroute'); n46.name = 'Reroute.003'; n46.location = (529, 560)
n46.width = 14
n46.socket_idname = 'NodeSocketGeometry'
n47 = _N.new('GeometryNodeTransform'); n47.name = 'Transform Geometry.001'; n47.location = (86, 1158)
n48 = _N.new('GeometryNodeRealizeInstances'); n48.name = 'Realize Instances.001'; n48.location = (1647, 278)
n49 = _N.new('GeometryNodeGroup'); n49.name = 'Triplanar UV Mapping'; n49.location = (2128, -64)
n49.node_tree = ng_triplanar_uv_mapping
n49.inputs[1].default_value = (0.0, 0.0, 0.0)
n49.inputs[2].default_value = (0.0, 0.0, 0.0)
n49.inputs[3].default_value = (1.0, 1.0, 1.0)
n49.inputs[4].default_value = 'UVMap'
n49.inputs[5].default_value = False
n49.inputs[6].default_value = 0.001
n49.inputs[7].default_value = True
n50 = _N.new('GeometryNodeMenuSwitch'); n50.name = 'Menu Switch'; n50.location = (2690, -296)
n50.enum_items.clear()
_it = n50.enum_items.new('A')
_it = n50.enum_items.new('B')
_it = n50.enum_items.new('C')
_it = n50.enum_items.new('D')
_it = n50.enum_items.new('E')
_it = n50.enum_items.new('F')
_it = n50.enum_items.new('G')
_it = n50.enum_items.new('H')
n50.enum_definition.enum_definition.enum_definition.enum_definition.data_type = 'MATERIAL'
n50.enum_definition.enum_definition.enum_definition.data_type = 'MATERIAL'
n50.enum_definition.enum_definition.data_type = 'MATERIAL'
n50.enum_definition.data_type = 'MATERIAL'
n50.data_type = 'MATERIAL'
n51 = _N.new('GeometryNodeInputMaterial'); n51.name = 'Material'; n51.location = (2415, -428)
n51.material = mat_concrete2
n52 = _N.new('NodeGroupInput'); n52.name = 'Group Input.002'; n52.location = (2386, -277)
n53 = _N.new('GeometryNodeInputMaterial'); n53.name = 'Material.001'; n53.location = (2417, -501)
n53.material = mat_concrete3
n54 = _N.new('GeometryNodeInputMaterial'); n54.name = 'Material.002'; n54.location = (2419, -585)
n54.material = mat_concrete4
n55 = _N.new('GeometryNodeInputMaterial'); n55.name = 'Material.003'; n55.location = (2423, -662)
n55.material = mat_concrete6
n56 = _N.new('GeometryNodeInputMaterial'); n56.name = 'Material.004'; n56.location = (2422, -760)
n56.material = mat_concrete7
n57 = _N.new('GeometryNodeInputMaterial'); n57.name = 'Material.005'; n57.location = (2425, -845)
n57.material = mat_concrete8
n58 = _N.new('GeometryNodeInputMaterial'); n58.name = 'Material.006'; n58.location = (2422, -908)
n58.material = mat_concrete9
n59 = _N.new('GeometryNodeInputMaterial'); n59.name = 'Material.007'; n59.location = (2423, -996)
n59.material = mat_brick3
_L.new(n0.outputs[0], n2.inputs[0])
_L.new(n2.outputs[0], n3.inputs[0])
_L.new(n5.outputs[0], n3.inputs[2])
_L.new(n2.outputs[1], n4.inputs[2])
_L.new(n4.outputs[0], n3.inputs[5])
_L.new(n0.outputs[1], n2.inputs[2])
_L.new(n6.outputs[1], n7.inputs[0])
_L.new(n6.outputs[1], n7.inputs[1])
_L.new(n6.outputs[1], n7.inputs[2])
_L.new(n7.outputs[0], n5.inputs[3])
_L.new(n38.outputs[0], n1.inputs[0])
_L.new(n12.outputs[0], n9.inputs[1])
_L.new(n11.outputs[0], n9.inputs[0])
_L.new(n10.outputs[0], n12.inputs[0])
_L.new(n14.outputs[0], n15.inputs[0])
_L.new(n13.outputs[0], n16.inputs[0])
_L.new(n35.outputs[0], n12.inputs[1])
_L.new(n15.outputs[0], n17.inputs[1])
_L.new(n2.outputs[0], n18.inputs[0])
_L.new(n18.outputs[0], n19.inputs[0])
_L.new(n19.outputs[0], n15.inputs[1])
_L.new(n22.outputs[0], n23.inputs[2])
_L.new(n19.outputs[0], n23.inputs[3])
_L.new(n6.outputs[1], n24.inputs[0])
_L.new(n24.outputs[0], n25.inputs[0])
_L.new(n30.outputs[0], n31.inputs[0])
_L.new(n31.outputs[0], n32.inputs[0])
_L.new(n32.outputs[0], n29.inputs[1])
_L.new(n29.outputs[0], n5.inputs[0])
_L.new(n29.outputs[0], n13.inputs[0])
_L.new(n33.outputs[0], n34.inputs[2])
_L.new(n28.outputs[0], n8.inputs[0])
_L.new(n16.outputs[0], n35.inputs[0])
_L.new(n34.outputs[0], n17.inputs[0])
_L.new(n17.outputs[0], n8.inputs[1])
_L.new(n37.outputs[0], n36.inputs[3])
_L.new(n3.outputs[0], n36.inputs[0])
_L.new(n36.outputs[0], n28.inputs[0])
_L.new(n8.outputs[0], n26.inputs[0])
_L.new(n26.outputs[0], n21.inputs[0])
_L.new(n49.outputs[0], n38.inputs[0])
_L.new(n9.outputs[0], n8.inputs[2])
_L.new(n40.outputs[0], n29.inputs[0])
_L.new(n39.outputs[4], n40.inputs[0])
_L.new(n42.outputs[0], n43.inputs[0])
_L.new(n43.outputs[0], n44.inputs[2])
_L.new(n46.outputs[0], n41.inputs[0])
_L.new(n44.outputs[0], n41.inputs[1])
_L.new(n41.outputs[0], n45.inputs[0])
_L.new(n48.outputs[0], n21.inputs[0])
_L.new(n47.outputs[0], n45.inputs[2])
_L.new(n4.outputs[0], n45.inputs[5])
_L.new(n2.outputs[0], n46.inputs[0])
_L.new(n20.outputs[4], n47.inputs[0])
_L.new(n24.outputs[0], n25.inputs[1])
_L.new(n24.outputs[0], n25.inputs[2])
_L.new(n25.outputs[0], n47.inputs[3])
_L.new(n45.outputs[0], n48.inputs[0])
_L.new(n21.outputs[0], n49.inputs[0])
_L.new(n52.outputs[3], n50.inputs[0])
_L.new(n51.outputs[0], n50.inputs[1])
_L.new(n53.outputs[0], n50.inputs[2])
_L.new(n54.outputs[0], n50.inputs[3])
_L.new(n55.outputs[0], n50.inputs[4])
_L.new(n56.outputs[0], n50.inputs[5])
_L.new(n57.outputs[0], n50.inputs[6])
_L.new(n50.outputs[0], n38.inputs[2])
_L.new(n58.outputs[0], n50.inputs[7])
_L.new(n59.outputs[0], n50.inputs[8])
n1.is_active_output = True

# ---- transforms, parenting, visibility, modifiers, constraints
ob_gn_edgeborder_001.location = (0.0, -3.424, 4.082)
_m = ob_gn_edgeborder_001.modifiers.new('GeometryNodes', 'NODES')
_m.node_group = ng_gn_edgeborder
_gi = [s.identifier for s in ng_gn_edgeborder.interface.items_tree if s.item_type == 'SOCKET' and s.in_out == 'INPUT']
_m[_gi[1]] = 0.5  # itemsize
_m[_gi[3]] = 0  # material
ob_plane_uv_refrence_001.location = (0.0, -4.709, 4.966)
_m = ob_plane_uv_refrence_001.modifiers.new('Smooth by Angle', 'NODES')
_m.node_group = ng_smooth_by_angle_001
_m.use_pin_to_last = True
_m.show_group_selector = False
ob_cube_054.location = (0.0, -4.006, 4.966)
_m = ob_cube_054.modifiers.new('Smooth by Angle', 'NODES')
_m.node_group = ng_smooth_by_angle_001
_m.use_pin_to_last = True
_m.show_group_selector = False

# ---- collection membership
col_realbuildingmain.objects.link(ob_gn_edgeborder_001)
col_unit.objects.link(ob_plane_uv_refrence_001)
col_unit.objects.link(ob_cube_054)

# ---- scene / render settings (as saved in the file)
scene.frame_start = 1; scene.frame_end = 250; scene.frame_set(1)
scene.render.engine = 'BLENDER_EEVEE_NEXT'
scene.render.bake_bias = 0.0
scene.render.bake_samples = 0
scene.cycles.sampling_pattern = 'TABULATED_SOBOL'
scene.eevee.use_volume_custom_range = False
bpy.context.view_layer.update()

# ---- added for rendering (the .blend has no active camera and no usable light): camera, sun
cam_auto = bpy.data.cameras.new('AutoCamera')
cam_auto.lens = 50.0
cam_auto.sensor_width = 36.0
cam_auto.clip_end = 1000.0
ob_auto_camera = bpy.data.objects.new('AutoCamera', cam_auto)
scene.collection.objects.link(ob_auto_camera)
ob_auto_camera.location = (25.5363, -21.6854, 23.4389)
ob_auto_camera.rotation_euler = (1.09748, -7.21219e-08, 0.694738)
scene.camera = ob_auto_camera
light_auto_sun = bpy.data.lights.new('AutoSun', 'SUN')
light_auto_sun.energy = 3.0
light_auto_sun.angle = 0.0523599
ob_auto_sun = bpy.data.objects.new('AutoSun', light_auto_sun)
scene.collection.objects.link(ob_auto_sun)
ob_auto_sun.rotation_euler = (0.872665, 0.174533, 0.523599)
bpy.context.view_layer.update()
